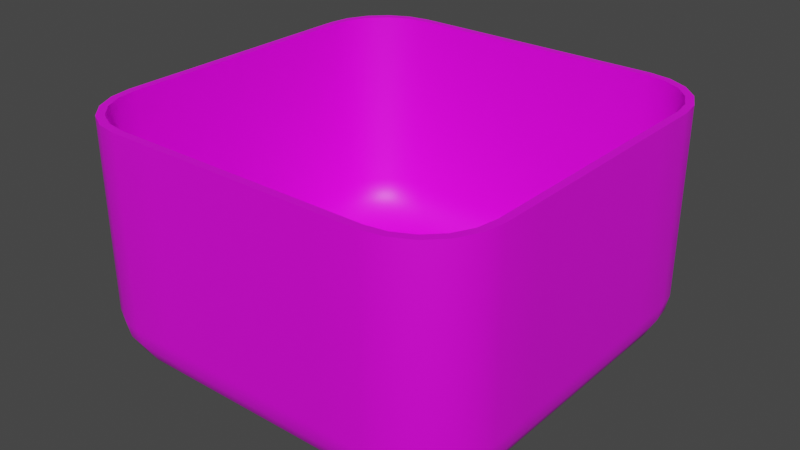 # Source: Environment.blend  (saved by Blender 2.93.20; exported with 4.5.12 LTS)
import bpy
from mathutils import Matrix  # noqa: F401  (used for matrix-valued properties, if any)

bpy.ops.wm.read_factory_settings(use_empty=True)
scene = bpy.context.scene
scene.name = 'Scene'

# ---- collections
col_collection = bpy.data.collections.new('Collection'); scene.collection.children.link(col_collection)

# ---- images (referenced by path relative to the original .blend; pixels are not part of the script)
import os
ASSET_DIR = os.environ.get("B2B_ASSET_DIR", "")  # directory of the original .blend (textures are referenced by path, not embedded)
HERE = os.path.dirname(os.path.abspath(__file__))  # packed textures are extracted next to this script under _unpacked/

def load_image(name, relpath, width, height, colorspace="sRGB"):
    """Load a texture the original file referenced (path relative to the .blend, or extracted next to this script)."""
    p = next((c for c in (os.path.join(HERE, relpath), os.path.join(ASSET_DIR, relpath)) if relpath and os.path.exists(c)), "")
    if p:
        img = bpy.data.images.load(p, check_existing=True)
        img.name = name
    else:  # same state as the original file: an image datablock whose file is absent (Cycles renders it pink)
        img = bpy.data.images.new(name, width, height)
        img.source = "FILE"
        img.filepath = "//" + (relpath or name)
    img.colorspace_settings.name = colorspace
    return img
img_untitled = load_image('Untitled', '', 1024, 1024, 'sRGB')

# ---- materials (node trees are filled in below, after node groups)
mat_material_001 = bpy.data.materials.new('Material.001')
mat_material_001.use_transparent_shadow = False

# ---- node groups
ng_auto_smooth = bpy.data.node_groups.new('Auto Smooth', 'GeometryNodeTree')
_s = ng_auto_smooth.interface.new_socket(name='Geometry', in_out='OUTPUT', socket_type='NodeSocketGeometry')
_s = ng_auto_smooth.interface.new_socket(name='Geometry', in_out='INPUT', socket_type='NodeSocketGeometry')
_s = ng_auto_smooth.interface.new_socket(name='Angle', in_out='INPUT', socket_type='NodeSocketFloat')
_s.subtype = 'ANGLE'
_s.min_value = 0.0
_s.max_value = 3.142
ng_auto_smooth.is_modifier = True
_N = ng_auto_smooth.nodes; _L = ng_auto_smooth.links
n0 = _N.new('NodeGroupOutput'); n0.name = 'Group Output'; n0.location = (480, -100)
n1 = _N.new('NodeGroupInput'); n1.name = 'Group Input'; n1.location = (-420, -300)
n2 = _N.new('NodeGroupInput'); n2.name = 'Group Input.001'; n2.location = (-60, -100)
n3 = _N.new('GeometryNodeSetShadeSmooth'); n3.name = 'Set Shade Smooth'; n3.location = (120, -100)
n3.domain = 'EDGE'
n4 = _N.new('GeometryNodeSetShadeSmooth'); n4.name = 'Set Shade Smooth.001'; n4.location = (300, -100)
n5 = _N.new('GeometryNodeInputMeshEdgeAngle'); n5.name = 'Edge Angle'; n5.location = (-420, -220)
n6 = _N.new('GeometryNodeInputEdgeSmooth'); n6.name = 'Is Edge Smooth'; n6.location = (-60, -160)
n7 = _N.new('GeometryNodeInputShadeSmooth'); n7.name = 'Is Face Smooth'; n7.location = (-240, -340)
n8 = _N.new('FunctionNodeBooleanMath'); n8.name = 'Boolean Math'; n8.location = (-60, -220)
n9 = _N.new('FunctionNodeCompare'); n9.name = 'Compare'; n9.location = (-240, -180)
n9.operation = 'LESS_EQUAL'
_L.new(n5.outputs[0], n9.inputs[0])
_L.new(n4.outputs[0], n0.inputs[0])
_L.new(n1.outputs[1], n9.inputs[1])
_L.new(n9.outputs[0], n8.inputs[0])
_L.new(n7.outputs[0], n8.inputs[1])
_L.new(n2.outputs[0], n3.inputs[0])
_L.new(n6.outputs[0], n3.inputs[1])
_L.new(n3.outputs[0], n4.inputs[0])
_L.new(n8.outputs[0], n3.inputs[2])
n0.is_active_output = True

# ---- material node trees
mat_material_001.use_nodes = True; mat_material_001.node_tree.nodes.clear()
_N = mat_material_001.node_tree.nodes; _L = mat_material_001.node_tree.links
n0 = _N.new('ShaderNodeBsdfPrincipled'); n0.name = 'Principled BSDF'; n0.location = (10, 300)
n0.distribution = 'GGX'
n0.subsurface_method = 'BURLEY'
n0.inputs[3].default_value = 1.45
n0.inputs[27].default_value = (0.0, 0.0, 0.0, 1.0)
n0.inputs[28].default_value = 1.0
n1 = _N.new('ShaderNodeOutputMaterial'); n1.name = 'Material Output'; n1.location = (300, 300)
n2 = _N.new('ShaderNodeTexImage'); n2.name = 'Image Texture'; n2.location = (-280, 280)
n2.image = img_untitled
_L.new(n0.outputs[0], n1.inputs[0])
_L.new(n2.outputs[0], n0.inputs[0])
n1.is_active_output = True

# ---- world
world_world = bpy.data.worlds.new('World'); scene.world = world_world
world_world.use_nodes = True; world_world.node_tree.nodes.clear()
_N = world_world.node_tree.nodes; _L = world_world.node_tree.links
n0 = _N.new('ShaderNodeOutputWorld'); n0.name = 'World Output'; n0.location = (300, 300)
n1 = _N.new('ShaderNodeBackground'); n1.name = 'Background'; n1.location = (10, 300)
n1.inputs[0].default_value = (0.05088, 0.05088, 0.05088, 1.0)
_L.new(n1.outputs[0], n0.inputs[0])
n0.is_active_output = True
world_world.color = (0.05088, 0.05088, 0.05088)
world_world.use_sun_shadow = False
world_world.sun_shadow_jitter_overblur = 0.0

# ---- meshes
me_plane = bpy.data.meshes.new('Plane')
me_plane.from_pydata([(5.199, -3.342, 5.949), (3.342, -5.199, 5.949), (-3.905, -5.108, 5.949), (-4.428, -4.842, 5.949), (-2.073, -3.862, -0.1994), (-3.862, -2.073, -0.1994), (-2.624, -3.773, -0.1995), (-3.122, -3.518, -0.1996), (-3.518, -3.122, -0.1996), (-3.773, -2.624, -0.1995), (-5.199, -3.342, 1.136), (-3.342, -5.199, 1.136), (-4.842, -4.428, 5.949), (-5.107, -3.906, 1.133), (-4.841, -4.427, 1.131), (-4.427, -4.841, 1.131), (-3.906, -5.107, 1.133), (-2.443, -4.263, -0.1343), (-4.263, -2.443, -0.1343), (-2.999, -4.168, -0.1364), (-3.503, -3.905, -0.1379), (-3.905, -3.503, -0.1379), (-4.168, -2.999, -0.1364), (-2.796, -4.637, 0.05539), (-4.637, -2.796, 0.05539), (-3.354, -4.537, 0.04816), (-3.863, -4.269, 0.04344), (-4.269, -3.863, 0.04344), (-4.537, -3.354, 0.04816), (-3.087, -4.937, 0.3525), (-4.937, -3.087, 0.3525), (-3.646, -4.837, 0.3411), (-4.159, -4.568, 0.3335), (-4.568, -4.159, 0.3335), (-4.837, -3.646, 0.3411), (-3.277, -5.132, 0.7306), (-5.132, -3.277, 0.7306), (-3.839, -5.037, 0.7212), (-4.358, -4.77, 0.7148), (-4.77, -4.358, 0.7148), (-5.037, -3.839, 0.7212), (3.862, -2.073, -0.1994), (2.073, -3.862, -0.1994), (3.773, -2.624, -0.1995), (3.518, -3.122, -0.1996), (3.122, -3.518, -0.1996), (2.624, -3.773, -0.1995), (3.342, -5.199, 1.136), (5.199, -3.342, 1.136), (-5.108, -3.905, 5.949), (3.906, -5.107, 1.133), (4.427, -4.841, 1.131), (4.841, -4.427, 1.131), (5.107, -3.906, 1.133), (4.263, -2.443, -0.1343), (2.443, -4.263, -0.1343), (4.168, -2.999, -0.1364), (3.905, -3.503, -0.1379), (3.503, -3.905, -0.1379), (2.999, -4.168, -0.1364), (4.637, -2.796, 0.05539), (2.796, -4.637, 0.05539), (4.537, -3.354, 0.04816), (4.269, -3.863, 0.04344), (3.863, -4.269, 0.04344), (3.354, -4.537, 0.04816), (4.937, -3.087, 0.3525), (3.087, -4.937, 0.3525), (4.837, -3.646, 0.3411), (4.568, -4.159, 0.3335), (4.159, -4.568, 0.3335), (3.646, -4.837, 0.3411), (5.132, -3.277, 0.7306), (3.277, -5.132, 0.7306), (5.037, -3.839, 0.7212), (4.77, -4.358, 0.7148), (4.358, -4.77, 0.7148), (3.839, -5.037, 0.7212), (-3.342, 5.199, 1.136), (-5.199, 3.342, 1.136), (-3.342, -5.199, 5.949), (-3.906, 5.107, 1.133), (-4.427, 4.841, 1.131), (-4.841, 4.427, 1.131), (-5.107, 3.906, 1.133), (-3.862, 2.073, -0.1994), (-2.073, 3.862, -0.1994), (-3.773, 2.624, -0.1995), (-3.518, 3.122, -0.1996), (-3.122, 3.518, -0.1996), (-2.624, 3.773, -0.1995), (-5.132, 3.277, 0.7306), (-3.277, 5.132, 0.7306), (-5.037, 3.839, 0.7212), (-4.77, 4.358, 0.7148), (-4.358, 4.77, 0.7148), (-3.839, 5.037, 0.7212), (-4.937, 3.087, 0.3525), (-3.087, 4.937, 0.3525), (-4.837, 3.646, 0.3411), (-4.568, 4.159, 0.3335), (-4.159, 4.568, 0.3335), (-3.646, 4.837, 0.3411), (-4.637, 2.796, 0.05539), (-2.796, 4.637, 0.05539), (-4.537, 3.354, 0.04816), (-4.269, 3.863, 0.04344), (-3.863, 4.269, 0.04344), (-3.354, 4.537, 0.04816), (-4.263, 2.443, -0.1343), (-2.443, 4.263, -0.1343), (-4.168, 2.999, -0.1364), (-3.905, 3.503, -0.1379), (-3.503, 3.905, -0.1379), (-2.999, 4.168, -0.1364), (2.073, 3.862, -0.1994), (3.862, 2.073, -0.1994), (2.624, 3.773, -0.1995), (3.122, 3.518, -0.1996), (3.518, 3.122, -0.1996), (3.773, 2.624, -0.1995), (5.199, 3.342, 1.136), (3.342, 5.199, 1.136), (-5.199, -3.342, 5.949), (5.107, 3.906, 1.133), (4.841, 4.427, 1.131), (4.427, 4.841, 1.131), (3.906, 5.107, 1.133), (2.443, 4.263, -0.1343), (4.263, 2.443, -0.1343), (2.999, 4.168, -0.1364), (3.503, 3.905, -0.1379), (3.905, 3.503, -0.1379), (4.168, 2.999, -0.1364), (2.796, 4.637, 0.05539), (4.637, 2.796, 0.05539), (3.354, 4.537, 0.04816), (3.863, 4.269, 0.04344), (4.269, 3.863, 0.04344), (4.537, 3.354, 0.04816), (3.087, 4.937, 0.3525), (4.937, 3.087, 0.3525), (3.646, 4.837, 0.3411), (4.159, 4.568, 0.3335), (4.568, 4.159, 0.3335), (4.837, 3.646, 0.3411), (3.277, 5.132, 0.7306), (5.132, 3.277, 0.7306), (3.839, 5.037, 0.7212), (4.358, 4.77, 0.7148), (4.77, 4.358, 0.7148), (5.037, 3.839, 0.7212), (3.905, -5.108, 5.949), (4.428, -4.842, 5.949), (4.842, -4.428, 5.949), (5.108, -3.905, 5.949), (-3.342, 5.199, 5.949), (-5.199, 3.342, 5.949), (-3.905, 5.108, 5.949), (-4.428, 4.842, 5.949), (-4.842, 4.428, 5.949), (-5.108, 3.905, 5.949), (5.199, 3.342, 5.949), (3.342, 5.199, 5.949), (5.108, 3.905, 5.949), (4.842, 4.428, 5.949), (4.428, 4.842, 5.949), (3.905, 5.108, 5.949), (5.0, -3.326, 5.949), (3.326, -5.0, 5.949), (-3.843, -4.918, 5.949), (-4.31, -4.68, 5.949), (-2.072, -3.846, 0.0), (-3.846, -2.072, 0.0), (-2.621, -3.76, -2.328e-09), (-3.115, -3.508, 0.0), (-3.508, -3.115, 0.0), (-3.76, -2.621, -2.328e-09), (-5.0, -3.326, 1.154), (-3.326, -5.0, 1.154), (-4.68, -4.31, 5.949), (-4.918, -3.843, 1.154), (-4.68, -4.31, 1.154), (-4.31, -4.68, 1.154), (-3.843, -4.918, 1.154), (-2.439, -4.203, 0.05646), (-4.203, -2.439, 0.05646), (-2.984, -4.117, 0.05646), (-3.476, -3.866, 0.05646), (-3.866, -3.476, 0.05646), (-4.117, -2.984, 0.05646), (-2.788, -4.524, 0.2203), (-4.524, -2.788, 0.2203), (-3.325, -4.44, 0.2203), (-3.809, -4.193, 0.2203), (-4.193, -3.809, 0.2203), (-4.44, -3.325, 0.2203), (-3.075, -4.78, 0.4755), (-4.78, -3.075, 0.4755), (-3.601, -4.696, 0.4755), (-4.077, -4.454, 0.4755), (-4.454, -4.077, 0.4755), (-4.696, -3.601, 0.4755), (-3.261, -4.944, 0.7971), (-4.944, -3.261, 0.7971), (-3.781, -4.861, 0.7971), (-4.25, -4.622, 0.7971), (-4.622, -4.25, 0.7971), (-4.861, -3.781, 0.7971), (3.846, -2.072, 0.0), (2.072, -3.846, 0.0), (3.76, -2.621, -2.328e-09), (3.508, -3.115, 0.0), (3.115, -3.508, 0.0), (2.621, -3.76, -2.328e-09), (3.326, -5.0, 1.154), (5.0, -3.326, 1.154), (-4.918, -3.843, 5.949), (3.843, -4.918, 1.154), (4.31, -4.68, 1.154), (4.68, -4.31, 1.154), (4.918, -3.843, 1.154), (4.203, -2.439, 0.05646), (2.439, -4.203, 0.05646), (4.117, -2.984, 0.05646), (3.866, -3.476, 0.05646), (3.476, -3.866, 0.05646), (2.984, -4.117, 0.05646), (4.524, -2.788, 0.2203), (2.788, -4.524, 0.2203), (4.44, -3.325, 0.2203), (4.193, -3.809, 0.2203), (3.809, -4.193, 0.2203), (3.325, -4.44, 0.2203), (4.78, -3.075, 0.4755), (3.075, -4.78, 0.4755), (4.696, -3.601, 0.4755), (4.454, -4.077, 0.4755), (4.077, -4.454, 0.4755), (3.601, -4.696, 0.4755), (4.944, -3.261, 0.7971), (3.261, -4.944, 0.7971), (4.861, -3.781, 0.7971), (4.622, -4.25, 0.7971), (4.25, -4.622, 0.7971), (3.781, -4.861, 0.7971), (-3.326, 5.0, 1.154), (-5.0, 3.326, 1.154), (-3.326, -5.0, 5.949), (-3.843, 4.918, 1.154), (-4.31, 4.68, 1.154), (-4.68, 4.31, 1.154), (-4.918, 3.843, 1.154), (-3.846, 2.072, 0.0), (-2.072, 3.846, 0.0), (-3.76, 2.621, 2.328e-09), (-3.508, 3.115, 0.0), (-3.115, 3.508, 0.0), (-2.621, 3.76, 2.328e-09), (-4.944, 3.261, 0.7971), (-3.261, 4.944, 0.7971), (-4.861, 3.781, 0.7971), (-4.622, 4.25, 0.7971), (-4.25, 4.622, 0.7971), (-3.781, 4.861, 0.7971), (-4.78, 3.075, 0.4755), (-3.075, 4.78, 0.4755), (-4.696, 3.601, 0.4755), (-4.454, 4.077, 0.4755), (-4.077, 4.454, 0.4755), (-3.601, 4.696, 0.4755), (-4.524, 2.788, 0.2203), (-2.788, 4.524, 0.2203), (-4.44, 3.325, 0.2203), (-4.193, 3.809, 0.2203), (-3.809, 4.193, 0.2203), (-3.325, 4.44, 0.2203), (-4.203, 2.439, 0.05646), (-2.439, 4.203, 0.05646), (-4.117, 2.984, 0.05646), (-3.866, 3.476, 0.05646), (-3.476, 3.866, 0.05646), (-2.984, 4.117, 0.05646), (2.072, 3.846, 0.0), (3.846, 2.072, 0.0), (2.621, 3.76, -2.328e-09), (3.115, 3.508, 0.0), (3.508, 3.115, 0.0), (3.76, 2.621, -2.328e-09), (5.0, 3.326, 1.154), (3.326, 5.0, 1.154), (-5.0, -3.326, 5.949), (4.918, 3.843, 1.154), (4.68, 4.31, 1.154), (4.31, 4.68, 1.154), (3.843, 4.918, 1.154), (2.439, 4.203, 0.05646), (4.203, 2.439, 0.05646), (2.984, 4.117, 0.05646), (3.476, 3.866, 0.05646), (3.866, 3.476, 0.05646), (4.117, 2.984, 0.05646), (2.788, 4.524, 0.2203), (4.524, 2.788, 0.2203), (3.325, 4.44, 0.2203), (3.809, 4.193, 0.2203), (4.193, 3.809, 0.2203), (4.44, 3.325, 0.2203), (3.075, 4.78, 0.4755), (4.78, 3.075, 0.4755), (3.601, 4.696, 0.4755), (4.077, 4.454, 0.4755), (4.454, 4.077, 0.4755), (4.696, 3.601, 0.4755), (3.261, 4.944, 0.7971), (4.944, 3.261, 0.7971), (3.781, 4.861, 0.7971), (4.25, 4.622, 0.7971), (4.622, 4.25, 0.7971), (4.861, 3.781, 0.7971), (3.843, -4.918, 5.949), (4.31, -4.68, 5.949), (4.68, -4.31, 5.949), (4.918, -3.843, 5.949), (-3.326, 5.0, 5.949), (-5.0, 3.326, 5.949), (-3.843, 4.918, 5.949), (-4.31, 4.68, 5.949), (-4.68, 4.31, 5.949), (-4.918, 3.843, 5.949), (5.0, 3.326, 5.949), (3.326, 5.0, 5.949), (4.918, 3.843, 5.949), (4.68, 4.31, 5.949), (4.31, 4.68, 5.949), (3.843, 4.918, 5.949), (2.228, -5.199, 5.949), (1.114, -5.199, 5.949), (-1.192e-07, -5.199, 5.949), (-1.114, -5.199, 5.949), (-2.228, -5.199, 5.949), (-1.382, -3.862, -0.1994), (-0.691, -3.862, -0.1994), (-4.768e-07, -3.862, -0.1994), (0.691, -3.862, -0.1994), (1.382, -3.862, -0.1994), (1.629, -4.263, -0.1343), (0.8143, -4.263, -0.1343), (0.0, -4.263, -0.1343), (-0.8143, -4.263, -0.1343), (-1.629, -4.263, -0.1343), (-2.185, -5.132, 0.7306), (-1.092, -5.132, 0.7306), (0.0, -5.132, 0.7306), (1.092, -5.132, 0.7306), (2.185, -5.132, 0.7306), (2.228, -5.199, 1.136), (1.114, -5.199, 1.136), (0.0, -5.199, 1.136), (-1.114, -5.199, 1.136), (-2.228, -5.199, 1.136), (1.864, -4.637, 0.05539), (0.932, -4.637, 0.05539), (-1.788e-07, -4.637, 0.05539), (-0.932, -4.637, 0.05539), (-1.864, -4.637, 0.05539), (2.058, -4.937, 0.3525), (1.029, -4.937, 0.3525), (-2.384e-07, -4.937, 0.3525), (-1.029, -4.937, 0.3525), (-2.058, -4.937, 0.3525), (2.217, -5.0, 5.949), (1.109, -5.0, 5.949), (0.0, -5.0, 5.949), (-1.109, -5.0, 5.949), (-2.217, -5.0, 5.949), (-1.382, -3.846, 0.0), (-0.6908, -3.846, 0.0), (-5.364e-07, -3.846, 0.0), (0.6908, -3.846, 0.0), (1.382, -3.846, 0.0), (1.626, -4.203, 0.05646), (0.8131, -4.203, 0.05646), (5.96e-08, -4.203, 0.05646), (-0.8131, -4.203, 0.05646), (-1.626, -4.203, 0.05646), (-2.174, -4.944, 0.7971), (-1.087, -4.944, 0.7971), (1.192e-07, -4.944, 0.7971), (1.087, -4.944, 0.7971), (2.174, -4.944, 0.7971), (2.217, -5.0, 1.154), (1.109, -5.0, 1.154), (0.0, -5.0, 1.154), (-1.109, -5.0, 1.154), (-2.217, -5.0, 1.154), (1.859, -4.524, 0.2203), (0.9293, -4.524, 0.2203), (-1.788e-07, -4.524, 0.2203), (-0.9293, -4.524, 0.2203), (-1.859, -4.524, 0.2203), (2.05, -4.78, 0.4755), (1.025, -4.78, 0.4755), (-3.576e-07, -4.78, 0.4755), (-1.025, -4.78, 0.4755), (-2.05, -4.78, 0.4755), (5.199, 2.228, 5.949), (5.199, 1.114, 5.949), (5.199, -1.192e-07, 5.949), (5.199, -1.114, 5.949), (5.199, -2.228, 5.949), (3.862, 1.382, -0.1994), (3.862, 0.691, -0.1994), (3.862, -4.768e-07, -0.1994), (3.862, -0.691, -0.1994), (3.862, -1.382, -0.1994), (4.263, 1.629, -0.1343), (4.263, 0.8143, -0.1343), (4.263, 0.0, -0.1343), (4.263, -0.8143, -0.1343), (4.263, -1.629, -0.1343), (5.132, -2.185, 0.7306), (5.132, -1.092, 0.7306), (5.132, 0.0, 0.7306), (5.132, 1.092, 0.7306), (5.132, 2.185, 0.7306), (5.199, 2.228, 1.136), (5.199, 1.114, 1.136), (5.199, 0.0, 1.136), (5.199, -1.114, 1.136), (5.199, -2.228, 1.136), (4.637, 1.864, 0.05539), (4.637, 0.932, 0.05539), (4.637, -1.788e-07, 0.05539), (4.637, -0.932, 0.05539), (4.637, -1.864, 0.05539), (4.937, 2.058, 0.3525), (4.937, 1.029, 0.3525), (4.937, -2.384e-07, 0.3525), (4.937, -1.029, 0.3525), (4.937, -2.058, 0.3525), (5.0, 2.217, 5.949), (5.0, 1.109, 5.949), (5.0, 0.0, 5.949), (5.0, -1.109, 5.949), (5.0, -2.217, 5.949), (3.846, 1.382, 0.0), (3.846, 0.6908, 0.0), (3.846, -6.557e-07, 0.0), (3.846, -0.6908, 0.0), (3.846, -1.382, 0.0), (4.203, 1.626, 0.05646), (4.203, 0.8131, 0.05646), (4.203, 5.96e-08, 0.05646), (4.203, -0.8131, 0.05646), (4.203, -1.626, 0.05646), (4.944, -2.174, 0.7971), (4.944, -1.087, 0.7971), (4.944, 1.192e-07, 0.7971), (4.944, 1.087, 0.7971), (4.944, 2.174, 0.7971), (5.0, 2.217, 1.154), (5.0, 1.109, 1.154), (5.0, 0.0, 1.154), (5.0, -1.109, 1.154), (5.0, -2.217, 1.154), (4.524, 1.859, 0.2203), (4.524, 0.9293, 0.2203), (4.524, -1.788e-07, 0.2203), (4.524, -0.9293, 0.2203), (4.524, -1.859, 0.2203), (4.78, 2.05, 0.4755), (4.78, 1.025, 0.4755), (4.78, -3.576e-07, 0.4755), (4.78, -1.025, 0.4755), (4.78, -2.05, 0.4755), (-2.228, 5.199, 5.949), (-1.114, 5.199, 5.949), (1.192e-07, 5.199, 5.949), (1.114, 5.199, 5.949), (2.228, 5.199, 5.949), (-1.382, 3.862, -0.1994), (-0.691, 3.862, -0.1994), (4.768e-07, 3.862, -0.1994), (0.691, 3.862, -0.1994), (1.382, 3.862, -0.1994), (2.185, 5.132, 0.7306), (1.092, 5.132, 0.7306), (0.0, 5.132, 0.7306), (-1.092, 5.132, 0.7306), (-2.185, 5.132, 0.7306), (-2.228, 5.199, 1.136), (-1.114, 5.199, 1.136), (0.0, 5.199, 1.136), (1.114, 5.199, 1.136), (2.228, 5.199, 1.136), (-1.629, 4.263, -0.1343), (-0.8143, 4.263, -0.1343), (0.0, 4.263, -0.1343), (0.8143, 4.263, -0.1343), (1.629, 4.263, -0.1343), (2.058, 4.937, 0.3525), (1.029, 4.937, 0.3525), (2.384e-07, 4.937, 0.3525), (-1.029, 4.937, 0.3525), (-2.058, 4.937, 0.3525), (1.864, 4.637, 0.05539), (0.932, 4.637, 0.05539), (5.96e-08, 4.637, 0.05539), (-0.932, 4.637, 0.05539), (-1.864, 4.637, 0.05539), (-2.217, 5.0, 5.949), (-1.109, 5.0, 5.949), (0.0, 5.0, 5.949), (1.109, 5.0, 5.949), (2.217, 5.0, 5.949), (-1.382, 3.846, 0.0), (-0.6908, 3.846, 0.0), (6.557e-07, 3.846, 0.0), (0.6908, 3.846, 0.0), (1.382, 3.846, 0.0), (2.174, 4.944, 0.7971), (1.087, 4.944, 0.7971), (-1.192e-07, 4.944, 0.7971), (-1.087, 4.944, 0.7971), (-2.174, 4.944, 0.7971), (-2.217, 5.0, 1.154), (-1.109, 5.0, 1.154), (0.0, 5.0, 1.154), (1.109, 5.0, 1.154), (2.217, 5.0, 1.154), (-1.626, 4.203, 0.05646), (-0.8131, 4.203, 0.05646), (-5.96e-08, 4.203, 0.05646), (0.8131, 4.203, 0.05646), (1.626, 4.203, 0.05646), (2.05, 4.78, 0.4755), (1.025, 4.78, 0.4755), (3.576e-07, 4.78, 0.4755), (-1.025, 4.78, 0.4755), (-2.05, 4.78, 0.4755), (1.859, 4.524, 0.2203), (0.9293, 4.524, 0.2203), (5.96e-08, 4.524, 0.2203), (-0.9293, 4.524, 0.2203), (-1.859, 4.524, 0.2203), (-5.199, -2.228, 5.949), (-5.199, -1.114, 5.949), (-5.199, 1.192e-07, 5.949), (-5.199, 1.114, 5.949), (-5.199, 2.228, 5.949), (-3.862, 1.382, -0.1994), (-3.862, 0.691, -0.1994), (-3.862, 4.768e-07, -0.1994), (-3.862, -0.691, -0.1994), (-3.862, -1.382, -0.1994), (-4.263, -1.629, -0.1343), (-4.263, -0.8143, -0.1343), (-4.263, 0.0, -0.1343), (-4.263, 0.8143, -0.1343), (-4.263, 1.629, -0.1343), (-5.132, 2.185, 0.7306), (-5.132, 1.092, 0.7306), (-5.132, 0.0, 0.7306), (-5.132, -1.092, 0.7306), (-5.132, -2.185, 0.7306), (-5.199, -2.228, 1.136), (-5.199, -1.114, 1.136), (-5.199, 0.0, 1.136), (-5.199, 1.114, 1.136), (-5.199, 2.228, 1.136), (-4.637, -1.864, 0.05539), (-4.637, -0.932, 0.05539), (-4.637, 1.788e-07, 0.05539), (-4.637, 0.932, 0.05539), (-4.637, 1.864, 0.05539), (-4.937, -2.058, 0.3525), (-4.937, -1.029, 0.3525), (-4.937, 2.384e-07, 0.3525), (-4.937, 1.029, 0.3525), (-4.937, 2.058, 0.3525), (-5.0, -2.217, 5.949), (-5.0, -1.109, 5.949), (-5.0, 0.0, 5.949), (-5.0, 1.109, 5.949), (-5.0, 2.217, 5.949), (-3.846, 1.382, 0.0), (-3.846, 0.6908, 0.0), (-3.846, 5.364e-07, 0.0), (-3.846, -0.6908, 0.0), (-3.846, -1.382, 0.0), (-4.203, -1.626, 0.05646), (-4.203, -0.8131, 0.05646), (-4.203, -5.96e-08, 0.05646), (-4.203, 0.8131, 0.05646), (-4.203, 1.626, 0.05646), (-4.944, 2.174, 0.7971), (-4.944, 1.087, 0.7971), (-4.944, -1.192e-07, 0.7971), (-4.944, -1.087, 0.7971), (-4.944, -2.174, 0.7971), (-5.0, -2.217, 1.154), (-5.0, -1.109, 1.154), (-5.0, 0.0, 1.154), (-5.0, 1.109, 1.154), (-5.0, 2.217, 1.154), (-4.524, -1.859, 0.2203), (-4.524, -0.9293, 0.2203), (-4.524, 1.788e-07, 0.2203), (-4.524, 0.9293, 0.2203), (-4.524, 1.859, 0.2203), (-4.78, -2.05, 0.4755), (-4.78, -1.025, 0.4755), (-4.78, 3.576e-07, 0.4755), (-4.78, 1.025, 0.4755), (-4.78, 2.05, 0.4755), (-2.463, 3.596, -1.767e-09), (-1.642, 3.596, -1.089e-09), (-0.8211, 3.596, -4.116e-10), (7.025e-07, 3.596, 2.658e-10), (0.8211, 3.596, 9.433e-10), (1.642, 3.596, 1.621e-09), (2.463, 3.596, 2.298e-09), (-2.774, 3.198, -1.514e-09), (-1.849, 3.198, -8.096e-10), (-0.9246, 3.198, -1.055e-10), (4.491e-07, 3.198, 5.986e-10), (0.9246, 3.198, 1.303e-09), (1.849, 3.198, 2.007e-09), (2.774, 3.198, 2.711e-09), (-2.973, 2.692, 7.282e-10), (-1.982, 2.692, 8.062e-10), (-0.991, 2.692, 8.843e-10), (3.878e-07, 2.692, 9.624e-10), (0.991, 2.692, 1.041e-09), (1.982, 2.692, 1.119e-09), (2.973, 2.692, 1.197e-09), (-3.042, 2.127, -6.175e-10), (-2.028, 2.127, 2.597e-11), (-1.014, 2.127, 6.694e-10), (2.573e-07, 2.127, 1.313e-09), (1.014, 2.127, 1.956e-09), (2.028, 2.127, 2.6e-09), (3.042, 2.127, 3.243e-09), (-3.042, 1.418, -9.623e-11), (-2.028, 1.418, 4.829e-10), (-1.014, 1.418, 1.062e-09), (2.299e-07, 1.418, 1.641e-09), (1.014, 1.418, 2.22e-09), (2.028, 1.418, 2.799e-09), (3.042, 1.418, 3.378e-09), (-3.042, 0.709, 4.25e-10), (-2.028, 0.709, 9.398e-10), (-1.014, 0.709, 1.455e-09), (2.044e-07, 0.709, 1.969e-09), (1.014, 0.709, 2.484e-09), (2.028, 0.709, 2.999e-09), (3.042, 0.709, 3.514e-09), (-3.042, 4.098e-07, 9.463e-10), (-2.028, 2.384e-07, 1.397e-09), (-1.014, 9.686e-08, 1.847e-09), (1.788e-07, -6.706e-08, 2.298e-09), (1.014, -2.31e-07, 2.748e-09), (2.028, -3.725e-07, 3.198e-09), (3.042, -5.513e-07, 3.649e-09), (-3.042, -0.709, 1.468e-09), (-2.028, -0.709, 1.854e-09), (-1.014, -0.709, 2.24e-09), (1.533e-07, -0.709, 2.626e-09), (1.014, -0.709, 3.012e-09), (2.028, -0.709, 3.398e-09), (3.042, -0.709, 3.784e-09), (-3.042, -1.418, 1.989e-09), (-2.028, -1.418, 2.311e-09), (-1.014, -1.418, 2.632e-09), (1.277e-07, -1.418, 2.954e-09), (1.014, -1.418, 3.276e-09), (2.028, -1.418, 3.597e-09), (3.042, -1.418, 3.919e-09), (-3.042, -2.127, 2.394e-09), (-2.028, -2.127, 2.651e-09), (-1.014, -2.127, 2.909e-09), (1.003e-07, -2.127, 3.166e-09), (1.014, -2.127, 3.424e-09), (2.028, -2.127, 3.681e-09), (3.042, -2.127, 3.938e-09), (-2.973, -2.692, 6.51e-10), (-1.982, -2.692, 8.397e-10), (-0.991, -2.692, 1.028e-09), (8.905e-08, -2.692, 1.217e-09), (0.991, -2.692, 1.406e-09), (1.982, -2.692, 1.594e-09), (2.973, -2.692, 1.783e-09), (-2.774, -3.198, 3.435e-09), (-1.849, -3.198, 3.552e-09), (-0.9246, -3.198, 3.67e-09), (-9.427e-08, -3.198, 3.787e-09), (0.9246, -3.198, 3.904e-09), (1.849, -3.198, 4.022e-09), (2.774, -3.198, 4.139e-09), (-2.463, -3.596, 2.891e-09), (-1.642, -3.596, 2.943e-09), (-0.8211, -3.596, 2.995e-09), (-2.324e-07, -3.596, 3.047e-09), (0.8211, -3.596, 3.099e-09), (1.642, -3.596, 3.151e-09), (2.463, -3.596, 3.203e-09)], [], [(16, 11, 80, 2), (416, 129, 135, 431), (481, 86, 110, 496), (355, 73, 47, 356), (345, 42, 55, 346), (346, 55, 61, 361), (361, 61, 67, 366), (366, 67, 73, 355), (84, 79, 157, 161), (4, 6, 7, 8, 9, 5, 555, 554, 553, 552, 551, 85, 87, 88, 89, 90, 86, 481, 482, 483, 484, 485, 115, 117, 118, 119, 120, 116, 411, 412, 413, 414, 415, 41, 43, 44, 45, 46, 42, 345, 344, 343, 342, 341), (571, 24, 30, 576), (576, 30, 36, 565), (411, 116, 129, 416), (565, 36, 10, 566), (425, 147, 121, 426), (431, 135, 141, 436), (436, 141, 147, 425), (490, 92, 78, 491), (47, 50, 152, 1), (505, 98, 92, 490), (496, 110, 104, 510), (510, 104, 98, 505), (356, 47, 1, 336), (556, 18, 24, 571), (121, 124, 164, 162), (15, 16, 2, 3), (83, 84, 161, 160), (14, 15, 3, 12), (82, 83, 160, 159), (13, 14, 12, 49), (81, 82, 159, 158), (426, 121, 162, 406), (53, 48, 0, 155), (10, 13, 49, 123), (127, 122, 163, 167), (78, 81, 158, 156), (52, 53, 155, 154), (126, 127, 167, 166), (491, 78, 156, 476), (51, 52, 154, 153), (566, 10, 123, 546), (124, 125, 165, 164), (125, 126, 166, 165), (50, 51, 153, 152), (110, 86, 90, 114), (114, 90, 89, 113), (113, 89, 88, 112), (112, 88, 87, 111), (111, 87, 85, 109), (4, 17, 19, 6), (6, 19, 20, 7), (7, 20, 21, 8), (8, 21, 22, 9), (9, 22, 18, 5), (104, 110, 114, 108), (108, 114, 113, 107), (107, 113, 112, 106), (106, 112, 111, 105), (105, 111, 109, 103), (17, 23, 25, 19), (19, 25, 26, 20), (20, 26, 27, 21), (21, 27, 28, 22), (22, 28, 24, 18), (98, 104, 108, 102), (102, 108, 107, 101), (101, 107, 106, 100), (100, 106, 105, 99), (99, 105, 103, 97), (23, 29, 31, 25), (25, 31, 32, 26), (26, 32, 33, 27), (27, 33, 34, 28), (28, 34, 30, 24), (92, 98, 102, 96), (96, 102, 101, 95), (95, 101, 100, 94), (94, 100, 99, 93), (93, 99, 97, 91), (29, 35, 37, 31), (31, 37, 38, 32), (32, 38, 39, 33), (33, 39, 40, 34), (34, 40, 36, 30), (78, 92, 96, 81), (81, 96, 95, 82), (82, 95, 94, 83), (83, 94, 93, 84), (84, 93, 91, 79), (35, 11, 16, 37), (37, 16, 15, 38), (38, 15, 14, 39), (39, 14, 13, 40), (40, 13, 10, 36), (41, 54, 56, 43), (43, 56, 57, 44), (44, 57, 58, 45), (45, 58, 59, 46), (46, 59, 55, 42), (54, 60, 62, 56), (56, 62, 63, 57), (57, 63, 64, 58), (58, 64, 65, 59), (59, 65, 61, 55), (60, 66, 68, 62), (62, 68, 69, 63), (63, 69, 70, 64), (64, 70, 71, 65), (65, 71, 67, 61), (66, 72, 74, 68), (68, 74, 75, 69), (69, 75, 76, 70), (70, 76, 77, 71), (71, 77, 73, 67), (72, 48, 53, 74), (74, 53, 52, 75), (75, 52, 51, 76), (76, 51, 50, 77), (77, 50, 47, 73), (115, 128, 130, 117), (117, 130, 131, 118), (118, 131, 132, 119), (119, 132, 133, 120), (120, 133, 129, 116), (128, 134, 136, 130), (130, 136, 137, 131), (131, 137, 138, 132), (132, 138, 139, 133), (133, 139, 135, 129), (134, 140, 142, 136), (136, 142, 143, 137), (137, 143, 144, 138), (138, 144, 145, 139), (139, 145, 141, 135), (140, 146, 148, 142), (142, 148, 149, 143), (143, 149, 150, 144), (144, 150, 151, 145), (145, 151, 147, 141), (146, 122, 127, 148), (148, 127, 126, 149), (149, 126, 125, 150), (150, 125, 124, 151), (151, 124, 121, 147), (555, 5, 18, 556), (184, 170, 248, 179), (451, 466, 303, 297), (516, 531, 278, 254), (390, 391, 215, 241), (380, 381, 223, 210), (381, 396, 229, 223), (396, 401, 235, 229), (401, 390, 241, 235), (252, 329, 325, 247), (606, 611, 198, 192), (611, 600, 204, 198), (446, 451, 297, 284), (600, 601, 178, 204), (460, 461, 289, 315), (466, 471, 309, 303), (471, 460, 315, 309), (525, 526, 246, 260), (215, 169, 320, 218), (540, 525, 260, 266), (531, 545, 272, 278), (545, 540, 266, 272), (391, 371, 169, 215), (591, 606, 192, 186), (289, 330, 332, 292), (183, 171, 170, 184), (251, 328, 329, 252), (182, 180, 171, 183), (250, 327, 328, 251), (181, 217, 180, 182), (249, 326, 327, 250), (461, 441, 330, 289), (221, 323, 168, 216), (178, 291, 217, 181), (295, 335, 331, 290), (246, 324, 326, 249), (220, 322, 323, 221), (294, 334, 335, 295), (526, 511, 324, 246), (219, 321, 322, 220), (601, 581, 291, 178), (292, 332, 333, 293), (293, 333, 334, 294), (218, 320, 321, 219), (278, 282, 258, 254), (282, 281, 257, 258), (281, 280, 256, 257), (280, 279, 255, 256), (279, 277, 253, 255), (172, 174, 187, 185), (174, 175, 188, 187), (175, 176, 189, 188), (176, 177, 190, 189), (177, 173, 186, 190), (272, 276, 282, 278), (276, 275, 281, 282), (275, 274, 280, 281), (274, 273, 279, 280), (273, 271, 277, 279), (185, 187, 193, 191), (187, 188, 194, 193), (188, 189, 195, 194), (189, 190, 196, 195), (190, 186, 192, 196), (266, 270, 276, 272), (270, 269, 275, 276), (269, 268, 274, 275), (268, 267, 273, 274), (267, 265, 271, 273), (191, 193, 199, 197), (193, 194, 200, 199), (194, 195, 201, 200), (195, 196, 202, 201), (196, 192, 198, 202), (260, 264, 270, 266), (264, 263, 269, 270), (263, 262, 268, 269), (262, 261, 267, 268), (261, 259, 265, 267), (197, 199, 205, 203), (199, 200, 206, 205), (200, 201, 207, 206), (201, 202, 208, 207), (202, 198, 204, 208), (246, 249, 264, 260), (249, 250, 263, 264), (250, 251, 262, 263), (251, 252, 261, 262), (252, 247, 259, 261), (203, 205, 184, 179), (205, 206, 183, 184), (206, 207, 182, 183), (207, 208, 181, 182), (208, 204, 178, 181), (209, 211, 224, 222), (211, 212, 225, 224), (212, 213, 226, 225), (213, 214, 227, 226), (214, 210, 223, 227), (222, 224, 230, 228), (224, 225, 231, 230), (225, 226, 232, 231), (226, 227, 233, 232), (227, 223, 229, 233), (228, 230, 236, 234), (230, 231, 237, 236), (231, 232, 238, 237), (232, 233, 239, 238), (233, 229, 235, 239), (234, 236, 242, 240), (236, 237, 243, 242), (237, 238, 244, 243), (238, 239, 245, 244), (239, 235, 241, 245), (240, 242, 221, 216), (242, 243, 220, 221), (243, 244, 219, 220), (244, 245, 218, 219), (245, 241, 215, 218), (283, 285, 298, 296), (285, 286, 299, 298), (286, 287, 300, 299), (287, 288, 301, 300), (288, 284, 297, 301), (296, 298, 304, 302), (298, 299, 305, 304), (299, 300, 306, 305), (300, 301, 307, 306), (301, 297, 303, 307), (302, 304, 310, 308), (304, 305, 311, 310), (305, 306, 312, 311), (306, 307, 313, 312), (307, 303, 309, 313), (308, 310, 316, 314), (310, 311, 317, 316), (311, 312, 318, 317), (312, 313, 319, 318), (313, 309, 315, 319), (314, 316, 295, 290), (316, 317, 294, 295), (317, 318, 293, 294), (318, 319, 292, 293), (319, 315, 289, 292), (590, 591, 186, 173), (476, 156, 324, 511), (406, 162, 330, 441), (546, 123, 291, 581), (336, 1, 169, 371), (167, 163, 331, 335), (166, 167, 335, 334), (165, 166, 334, 333), (164, 165, 333, 332), (162, 164, 332, 330), (161, 157, 325, 329), (160, 161, 329, 328), (159, 160, 328, 327), (158, 159, 327, 326), (156, 158, 326, 324), (155, 0, 168, 323), (154, 155, 323, 322), (153, 154, 322, 321), (152, 153, 321, 320), (1, 152, 320, 169), (2, 80, 248, 170), (3, 2, 170, 171), (49, 12, 180, 217), (123, 49, 217, 291), (12, 3, 171, 180), (80, 340, 375, 248), (340, 339, 374, 375), (339, 338, 373, 374), (338, 337, 372, 373), (337, 336, 371, 372), (179, 248, 375, 395), (395, 375, 374, 394), (394, 374, 373, 393), (393, 373, 372, 392), (392, 372, 371, 391), (197, 203, 386, 405), (405, 386, 387, 404), (404, 387, 388, 403), (403, 388, 389, 402), (402, 389, 390, 401), (191, 197, 405, 400), (400, 405, 404, 399), (399, 404, 403, 398), (398, 403, 402, 397), (397, 402, 401, 396), (185, 191, 400, 385), (385, 400, 399, 384), (384, 399, 398, 383), (383, 398, 397, 382), (382, 397, 396, 381), (172, 185, 385, 376), (376, 385, 384, 377), (377, 384, 383, 378), (378, 383, 382, 379), (379, 382, 381, 380), (203, 179, 395, 386), (386, 395, 394, 387), (387, 394, 393, 388), (388, 393, 392, 389), (389, 392, 391, 390), (11, 360, 340, 80), (360, 359, 339, 340), (359, 358, 338, 339), (358, 357, 337, 338), (357, 356, 336, 337), (29, 370, 351, 35), (370, 369, 352, 351), (369, 368, 353, 352), (368, 367, 354, 353), (367, 366, 355, 354), (23, 365, 370, 29), (365, 364, 369, 370), (364, 363, 368, 369), (363, 362, 367, 368), (362, 361, 366, 367), (17, 350, 365, 23), (350, 349, 364, 365), (349, 348, 363, 364), (348, 347, 362, 363), (347, 346, 361, 362), (4, 341, 350, 17), (341, 342, 349, 350), (342, 343, 348, 349), (343, 344, 347, 348), (344, 345, 346, 347), (35, 351, 360, 11), (351, 352, 359, 360), (352, 353, 358, 359), (353, 354, 357, 358), (354, 355, 356, 357), (0, 410, 445, 168), (410, 409, 444, 445), (409, 408, 443, 444), (408, 407, 442, 443), (407, 406, 441, 442), (216, 168, 445, 465), (465, 445, 444, 464), (464, 444, 443, 463), (463, 443, 442, 462), (462, 442, 441, 461), (234, 240, 456, 475), (475, 456, 457, 474), (474, 457, 458, 473), (473, 458, 459, 472), (472, 459, 460, 471), (228, 234, 475, 470), (470, 475, 474, 469), (469, 474, 473, 468), (468, 473, 472, 467), (467, 472, 471, 466), (240, 216, 465, 456), (456, 465, 464, 457), (457, 464, 463, 458), (458, 463, 462, 459), (459, 462, 461, 460), (209, 222, 455, 450), (450, 455, 454, 449), (449, 454, 453, 448), (448, 453, 452, 447), (447, 452, 451, 446), (222, 228, 470, 455), (455, 470, 469, 454), (454, 469, 468, 453), (453, 468, 467, 452), (452, 467, 466, 451), (48, 430, 410, 0), (430, 429, 409, 410), (429, 428, 408, 409), (428, 427, 407, 408), (427, 426, 406, 407), (66, 440, 421, 72), (440, 439, 422, 421), (439, 438, 423, 422), (438, 437, 424, 423), (437, 436, 425, 424), (60, 435, 440, 66), (435, 434, 439, 440), (434, 433, 438, 439), (433, 432, 437, 438), (432, 431, 436, 437), (72, 421, 430, 48), (421, 422, 429, 430), (422, 423, 428, 429), (423, 424, 427, 428), (424, 425, 426, 427), (41, 415, 420, 54), (415, 414, 419, 420), (414, 413, 418, 419), (413, 412, 417, 418), (412, 411, 416, 417), (54, 420, 435, 60), (420, 419, 434, 435), (419, 418, 433, 434), (418, 417, 432, 433), (417, 416, 431, 432), (163, 480, 515, 331), (480, 479, 514, 515), (479, 478, 513, 514), (478, 477, 512, 513), (477, 476, 511, 512), (290, 331, 515, 530), (530, 515, 514, 529), (529, 514, 513, 528), (528, 513, 512, 527), (527, 512, 511, 526), (302, 308, 536, 541), (541, 536, 537, 542), (542, 537, 538, 543), (543, 538, 539, 544), (544, 539, 540, 545), (296, 302, 541, 535), (535, 541, 542, 534), (534, 542, 543, 533), (533, 543, 544, 532), (532, 544, 545, 531), (308, 314, 521, 536), (536, 521, 522, 537), (537, 522, 523, 538), (538, 523, 524, 539), (539, 524, 525, 540), (314, 290, 530, 521), (521, 530, 529, 522), (522, 529, 528, 523), (523, 528, 527, 524), (524, 527, 526, 525), (283, 296, 535, 520), (520, 535, 534, 519), (519, 534, 533, 518), (518, 533, 532, 517), (517, 532, 531, 516), (122, 495, 480, 163), (495, 494, 479, 480), (494, 493, 478, 479), (493, 492, 477, 478), (492, 491, 476, 477), (134, 506, 501, 140), (506, 507, 502, 501), (507, 508, 503, 502), (508, 509, 504, 503), (509, 510, 505, 504), (128, 500, 506, 134), (500, 499, 507, 506), (499, 498, 508, 507), (498, 497, 509, 508), (497, 496, 510, 509), (140, 501, 486, 146), (501, 502, 487, 486), (502, 503, 488, 487), (503, 504, 489, 488), (504, 505, 490, 489), (146, 486, 495, 122), (486, 487, 494, 495), (487, 488, 493, 494), (488, 489, 492, 493), (489, 490, 491, 492), (115, 485, 500, 128), (485, 484, 499, 500), (484, 483, 498, 499), (483, 482, 497, 498), (482, 481, 496, 497), (157, 550, 585, 325), (550, 549, 584, 585), (549, 548, 583, 584), (548, 547, 582, 583), (547, 546, 581, 582), (253, 277, 595, 586), (586, 595, 594, 587), (587, 594, 593, 588), (588, 593, 592, 589), (589, 592, 591, 590), (247, 325, 585, 605), (605, 585, 584, 604), (604, 584, 583, 603), (603, 583, 582, 602), (602, 582, 581, 601), (277, 271, 610, 595), (595, 610, 609, 594), (594, 609, 608, 593), (593, 608, 607, 592), (592, 607, 606, 591), (259, 247, 605, 596), (596, 605, 604, 597), (597, 604, 603, 598), (598, 603, 602, 599), (599, 602, 601, 600), (265, 259, 596, 615), (615, 596, 597, 614), (614, 597, 598, 613), (613, 598, 599, 612), (612, 599, 600, 611), (271, 265, 615, 610), (610, 615, 614, 609), (609, 614, 613, 608), (608, 613, 612, 607), (607, 612, 611, 606), (85, 551, 560, 109), (551, 552, 559, 560), (552, 553, 558, 559), (553, 554, 557, 558), (554, 555, 556, 557), (79, 570, 550, 157), (570, 569, 549, 550), (569, 568, 548, 549), (568, 567, 547, 548), (567, 566, 546, 547), (109, 560, 575, 103), (560, 559, 574, 575), (559, 558, 573, 574), (558, 557, 572, 573), (557, 556, 571, 572), (91, 561, 570, 79), (561, 562, 569, 570), (562, 563, 568, 569), (563, 564, 567, 568), (564, 565, 566, 567), (97, 580, 561, 91), (580, 579, 562, 561), (579, 578, 563, 562), (578, 577, 564, 563), (577, 576, 565, 564), (103, 575, 580, 97), (575, 574, 579, 580), (574, 573, 578, 579), (573, 572, 577, 578), (572, 571, 576, 577), (258, 257, 616, 254), (257, 256, 623, 616), (256, 255, 630, 623), (255, 253, 637, 630), (253, 586, 644, 637), (586, 587, 651, 644), (587, 588, 658, 651), (588, 589, 665, 658), (589, 590, 672, 665), (590, 173, 679, 672), (173, 177, 686, 679), (177, 176, 693, 686), (176, 175, 700, 693), (175, 174, 172, 700), (254, 616, 617, 516), (616, 623, 624, 617), (623, 630, 631, 624), (630, 637, 638, 631), (637, 644, 645, 638), (644, 651, 652, 645), (651, 658, 659, 652), (658, 665, 666, 659), (665, 672, 673, 666), (672, 679, 680, 673), (679, 686, 687, 680), (686, 693, 694, 687), (693, 700, 701, 694), (700, 172, 376, 701), (516, 617, 618, 517), (617, 624, 625, 618), (624, 631, 632, 625), (631, 638, 639, 632), (638, 645, 646, 639), (645, 652, 653, 646), (652, 659, 660, 653), (659, 666, 667, 660), (666, 673, 674, 667), (673, 680, 681, 674), (680, 687, 688, 681), (687, 694, 695, 688), (694, 701, 702, 695), (701, 376, 377, 702), (517, 618, 619, 518), (618, 625, 626, 619), (625, 632, 633, 626), (632, 639, 640, 633), (639, 646, 647, 640), (646, 653, 654, 647), (653, 660, 661, 654), (660, 667, 668, 661), (667, 674, 675, 668), (674, 681, 682, 675), (681, 688, 689, 682), (688, 695, 696, 689), (695, 702, 703, 696), (702, 377, 378, 703), (518, 619, 620, 519), (619, 626, 627, 620), (626, 633, 634, 627), (633, 640, 641, 634), (640, 647, 648, 641), (647, 654, 655, 648), (654, 661, 662, 655), (661, 668, 669, 662), (668, 675, 676, 669), (675, 682, 683, 676), (682, 689, 690, 683), (689, 696, 697, 690), (696, 703, 704, 697), (703, 378, 379, 704), (519, 620, 621, 520), (620, 627, 628, 621), (627, 634, 635, 628), (634, 641, 642, 635), (641, 648, 649, 642), (648, 655, 656, 649), (655, 662, 663, 656), (662, 669, 670, 663), (669, 676, 677, 670), (676, 683, 684, 677), (683, 690, 691, 684), (690, 697, 698, 691), (697, 704, 705, 698), (704, 379, 380, 705), (520, 621, 622, 283), (621, 628, 629, 622), (628, 635, 636, 629), (635, 642, 643, 636), (642, 649, 650, 643), (649, 656, 657, 650), (656, 663, 664, 657), (663, 670, 671, 664), (670, 677, 678, 671), (677, 684, 685, 678), (684, 691, 692, 685), (691, 698, 699, 692), (698, 705, 706, 699), (705, 380, 210, 706), (283, 622, 286, 285), (622, 629, 287, 286), (629, 636, 288, 287), (636, 643, 284, 288), (643, 650, 446, 284), (650, 657, 447, 446), (657, 664, 448, 447), (664, 671, 449, 448), (671, 678, 450, 449), (678, 685, 209, 450), (685, 692, 211, 209), (692, 699, 212, 211), (699, 706, 213, 212), (706, 210, 214, 213)])
me_plane.polygons.foreach_set('use_smooth', [True] * 685)
_uv = me_plane.uv_layers.new(name='UVMap')
_uv.uv.foreach_set('vector', [-3.256, 0.5632, -2.714, 0.5661, -2.714, 5.195, -3.255, 5.195, 4.599, 2.066, 4.599, 2.849, 4.96, 3.189, 4.96, 2.292, -0.8289, 4.214, -1.493, 4.214, -1.849, 4.599, -1.066, 4.599, 2.601, 0.1758, 3.652, 0.1758, 3.714, 0.5661, 2.643, 0.5661, 1.829, -3.214, 2.493, -3.214, 2.849, -3.599, 2.066, -3.599, 2.066, -3.599, 2.849, -3.599, 3.189, -3.96, 2.292, -3.96, 2.292, -3.96, 3.189, -3.96, 3.468, -4.248, 2.479, -4.248, 2.479, -0.1878, 3.468, -0.1878, 3.652, 0.1758, 2.601, 0.1758, 4.256, 0.5632, 3.714, 0.5661, 3.714, 5.195, 4.255, 5.195, -1.493, -3.214, -2.024, -3.129, -2.502, -2.883, -2.883, -2.502, -3.129, -2.023, -3.214, -1.493, -3.214, -0.8289, -3.214, -0.1645, -3.214, 0.5, -3.214, 1.164, -3.214, 1.829, -3.214, 2.493, -3.129, 3.024, -2.883, 3.502, -2.502, 3.883, -2.023, 4.129, -1.493, 4.214, -0.8289, 4.214, -0.1645, 4.214, 0.5, 4.214, 1.164, 4.214, 1.829, 4.214, 2.493, 4.214, 3.024, 4.129, 3.502, 3.883, 3.883, 3.502, 4.129, 3.023, 4.214, 2.493, 4.214, 1.829, 4.214, 1.164, 4.214, 0.5, 4.214, -0.1645, 4.214, -0.8289, 4.214, -1.493, 4.129, -2.024, 3.883, -2.502, 3.502, -2.883, 3.023, -3.129, 2.493, -3.214, 1.829, -3.214, 1.164, -3.214, 0.5, -3.214, -0.1645, -3.214, -0.8289, -3.214, -3.96, -1.292, -3.96, -2.189, -4.248, -2.468, -4.248, -1.479, -1.479, -0.1878, -2.468, -0.1878, -2.652, 0.1758, -1.601, 0.1758, 4.214, 1.829, 4.214, 2.493, 4.599, 2.849, 4.599, 2.066, -1.601, 0.1758, -2.652, 0.1758, -2.714, 0.5661, -1.643, 0.5661, 2.601, 0.1758, 3.652, 0.1758, 3.714, 0.5661, 2.643, 0.5661, 4.96, 2.292, 4.96, 3.189, 5.248, 3.468, 5.248, 2.479, 2.479, -0.1878, 3.468, -0.1878, 3.652, 0.1758, 2.601, 0.1758, -1.601, 0.1758, -2.652, 0.1758, -2.714, 0.5661, -1.643, 0.5661, 3.714, 0.5661, 4.256, 0.5632, 4.255, 5.195, 3.714, 5.195, -1.479, -0.1878, -2.468, -0.1878, -2.652, 0.1758, -1.601, 0.1758, -1.066, 4.599, -1.849, 4.599, -2.189, 4.96, -1.292, 4.96, -1.292, 4.96, -2.189, 4.96, -2.468, 5.248, -1.479, 5.248, 2.643, 0.5661, 3.714, 0.5661, 3.714, 5.195, 2.642, 5.195, -3.599, -1.066, -3.599, -1.849, -3.96, -2.189, -3.96, -1.292, 3.714, 0.5661, 4.256, 0.5632, 4.255, 5.195, 3.714, 5.195, -3.757, 0.5611, -3.256, 0.5632, -3.255, 5.195, -3.758, 5.195, 4.757, 0.5611, 4.256, 0.5632, 4.255, 5.195, 4.758, 5.195, -4.155, 0.5611, -3.757, 0.5611, -3.758, 5.195, -4.156, 5.195, -3.757, 0.5611, -4.155, 0.5611, -4.156, 5.195, -3.758, 5.195, -3.256, 0.5632, -3.757, 0.5611, -3.758, 5.195, -3.255, 5.195, -3.256, 0.5632, -3.757, 0.5611, -3.758, 5.195, -3.255, 5.195, 2.643, 0.5661, 3.714, 0.5661, 3.714, 5.195, 2.642, 5.195, -3.256, 0.5632, -2.714, 0.5661, -2.714, 5.195, -3.255, 5.195, -2.714, 0.5661, -3.256, 0.5632, -3.255, 5.195, -2.714, 5.195, 4.256, 0.5632, 3.714, 0.5661, 3.714, 5.195, 4.255, 5.195, -2.714, 0.5661, -3.256, 0.5632, -3.255, 5.195, -2.714, 5.195, -3.757, 0.5611, -3.256, 0.5632, -3.255, 5.195, -3.758, 5.195, 4.757, 0.5611, 4.256, 0.5632, 4.255, 5.195, 4.758, 5.195, -1.643, 0.5661, -2.714, 0.5661, -2.714, 5.195, -1.642, 5.195, 4.757, 0.5611, 5.155, 0.5611, 5.156, 5.195, 4.758, 5.195, -1.643, 0.5661, -2.714, 0.5661, -2.714, 5.195, -1.642, 5.195, 4.256, 0.5632, 4.757, 0.5611, 4.758, 5.195, 4.255, 5.195, 5.155, 0.5611, 4.757, 0.5611, 4.758, 5.195, 5.156, 5.195, 4.256, 0.5632, 4.757, 0.5611, 4.758, 5.195, 4.255, 5.195, -1.849, 4.599, -1.493, 4.214, -2.023, 4.129, -2.384, 4.508, -2.384, 4.508, -2.023, 4.129, -2.502, 3.883, -2.869, 4.255, -2.869, 4.255, -2.502, 3.883, -2.883, 3.502, -3.255, 3.869, -3.255, 3.869, -2.883, 3.502, -3.129, 3.024, -3.508, 3.384, -3.508, 3.384, -3.129, 3.024, -3.214, 2.493, -3.599, 2.849, -1.493, -3.214, -1.849, -3.599, -2.384, -3.508, -2.024, -3.129, -2.024, -3.129, -2.384, -3.508, -2.869, -3.255, -2.502, -2.883, -2.502, -2.883, -2.869, -3.255, -3.255, -2.869, -2.883, -2.502, -2.883, -2.502, -3.255, -2.869, -3.508, -2.384, -3.129, -2.023, -3.129, -2.023, -3.508, -2.384, -3.599, -1.849, -3.214, -1.493, -2.189, 4.96, -1.849, 4.599, -2.384, 4.508, -2.726, 4.863, -2.726, 4.863, -2.384, 4.508, -2.869, 4.255, -3.215, 4.605, -3.215, 4.605, -2.869, 4.255, -3.255, 3.869, -3.605, 4.215, -3.605, 4.215, -3.255, 3.869, -3.508, 3.384, -3.863, 3.726, -3.863, 3.726, -3.508, 3.384, -3.599, 2.849, -3.96, 3.189, -1.849, -3.599, -2.189, -3.96, -2.726, -3.863, -2.384, -3.508, -2.384, -3.508, -2.726, -3.863, -3.215, -3.605, -2.869, -3.255, -2.869, -3.255, -3.215, -3.605, -3.605, -3.215, -3.255, -2.869, -3.255, -2.869, -3.605, -3.215, -3.863, -2.726, -3.508, -2.384, -3.508, -2.384, -3.863, -2.726, -3.96, -2.189, -3.599, -1.849, -2.468, 5.248, -2.189, 4.96, -2.726, 4.863, -3.007, 5.152, -3.007, 5.152, -2.726, 4.863, -3.215, 4.605, -3.5, 4.893, -3.5, 4.893, -3.215, 4.605, -3.605, 4.215, -3.893, 4.5, -3.893, 4.5, -3.605, 4.215, -3.863, 3.726, -4.152, 4.007, -4.152, 4.007, -3.863, 3.726, -3.96, 3.189, -4.248, 3.468, -2.189, -3.96, -2.468, -4.248, -3.007, -4.152, -2.726, -3.863, -2.726, -3.863, -3.007, -4.152, -3.5, -3.893, -3.215, -3.605, -3.215, -3.605, -3.5, -3.893, -3.893, -3.5, -3.605, -3.215, -3.605, -3.215, -3.893, -3.5, -4.152, -3.007, -3.863, -2.726, -3.863, -2.726, -4.152, -3.007, -4.248, -2.468, -3.96, -2.189, -2.652, 0.1758, -2.468, -0.1878, -3.007, -0.1987, -3.192, 0.1668, -3.192, 0.1668, -3.007, -0.1987, -3.5, -0.2061, -3.69, 0.1607, -3.69, 5.087, -3.5, 4.893, -3.893, 4.5, -4.087, 4.69, 4.69, 0.1607, 4.5, -0.2061, 4.007, -0.1987, 4.192, 0.1668, 4.192, 0.1668, 4.007, -0.1987, 3.468, -0.1878, 3.652, 0.1758, -2.468, -0.1878, -2.652, 0.1758, -3.192, 0.1668, -3.007, -0.1987, -3.007, -0.1987, -3.192, 0.1668, -3.69, 0.1607, -3.5, -0.2061, -3.5, -3.893, -3.69, -4.087, -4.087, -3.69, -3.893, -3.5, -3.5, -0.2061, -3.69, 0.1607, -3.192, 0.1668, -3.007, -0.1987, -3.007, -0.1987, -3.192, 0.1668, -2.652, 0.1758, -2.468, -0.1878, -2.714, 0.5661, -2.652, 0.1758, -3.192, 0.1668, -3.256, 0.5632, -3.256, 0.5632, -3.192, 0.1668, -3.69, 0.1607, -3.757, 0.5611, -3.757, 0.5611, -3.69, 0.1607, -4.087, 0.1607, -4.155, 0.5611, 4.757, 0.5611, 4.69, 0.1607, 4.192, 0.1668, 4.256, 0.5632, 4.256, 0.5632, 4.192, 0.1668, 3.652, 0.1758, 3.714, 0.5661, -2.652, 0.1758, -2.714, 0.5661, -3.256, 0.5632, -3.192, 0.1668, -3.192, 0.1668, -3.256, 0.5632, -3.757, 0.5611, -3.69, 0.1607, -3.69, 0.1607, -3.757, 0.5611, -4.155, 0.5611, -4.087, 0.1607, -3.69, 0.1607, -3.757, 0.5611, -3.256, 0.5632, -3.192, 0.1668, -3.192, 0.1668, -3.256, 0.5632, -2.714, 0.5661, -2.652, 0.1758, 4.214, -1.493, 4.599, -1.849, 4.508, -2.384, 4.129, -2.024, 4.129, -2.024, 4.508, -2.384, 4.255, -2.869, 3.883, -2.502, 3.883, -2.502, 4.255, -2.869, 3.869, -3.255, 3.502, -2.883, 3.502, -2.883, 3.869, -3.255, 3.384, -3.508, 3.023, -3.129, 3.023, -3.129, 3.384, -3.508, 2.849, -3.599, 2.493, -3.214, 4.599, -1.849, 4.96, -2.189, 4.863, -2.726, 4.508, -2.384, 4.508, -2.384, 4.863, -2.726, 4.605, -3.215, 4.255, -2.869, 4.255, -2.869, 4.605, -3.215, 4.215, -3.605, 3.869, -3.255, 3.869, -3.255, 4.215, -3.605, 3.726, -3.863, 3.384, -3.508, 3.384, -3.508, 3.726, -3.863, 3.189, -3.96, 2.849, -3.599, 4.96, -2.189, 5.248, -2.468, 5.152, -3.007, 4.863, -2.726, 4.863, -2.726, 5.152, -3.007, 4.893, -3.5, 4.605, -3.215, 4.605, -3.215, 4.893, -3.5, 4.5, -3.893, 4.215, -3.605, 4.215, -3.605, 4.5, -3.893, 4.007, -4.152, 3.726, -3.863, 3.726, -3.863, 4.007, -4.152, 3.468, -4.248, 3.189, -3.96, -2.468, -0.1878, -2.652, 0.1758, -3.192, 0.1668, -3.007, -0.1987, -3.007, -0.1987, -3.192, 0.1668, -3.69, 0.1607, -3.5, -0.2061, 4.893, -3.5, 5.087, -3.69, 4.69, -4.087, 4.5, -3.893, 4.5, -0.2061, 4.69, 0.1607, 4.192, 0.1668, 4.007, -0.1987, 4.007, -0.1987, 4.192, 0.1668, 3.652, 0.1758, 3.468, -0.1878, -2.652, 0.1758, -2.714, 0.5661, -3.256, 0.5632, -3.192, 0.1668, -3.192, 0.1668, -3.256, 0.5632, -3.757, 0.5611, -3.69, 0.1607, 5.087, 0.1607, 5.155, 0.5611, 4.757, 0.5611, 4.69, 0.1607, 4.69, 0.1607, 4.757, 0.5611, 4.256, 0.5632, 4.192, 0.1668, 4.192, 0.1668, 4.256, 0.5632, 3.714, 0.5661, 3.652, 0.1758, 2.493, 4.214, 2.849, 4.599, 3.384, 4.508, 3.024, 4.129, 3.024, 4.129, 3.384, 4.508, 3.869, 4.255, 3.502, 3.883, 3.502, 3.883, 3.869, 4.255, 4.255, 3.869, 3.883, 3.502, 3.883, 3.502, 4.255, 3.869, 4.508, 3.384, 4.129, 3.023, 4.129, 3.023, 4.508, 3.384, 4.599, 2.849, 4.214, 2.493, 2.849, 4.599, 3.189, 4.96, 3.726, 4.863, 3.384, 4.508, 3.384, 4.508, 3.726, 4.863, 4.215, 4.605, 3.869, 4.255, 3.869, 4.255, 4.215, 4.605, 4.605, 4.215, 4.255, 3.869, 4.255, 3.869, 4.605, 4.215, 4.863, 3.726, 4.508, 3.384, 4.508, 3.384, 4.863, 3.726, 4.96, 3.189, 4.599, 2.849, 3.189, 4.96, 3.468, 5.248, 4.007, 5.152, 3.726, 4.863, 3.726, 4.863, 4.007, 5.152, 4.5, 4.893, 4.215, 4.605, 4.215, 4.605, 4.5, 4.893, 4.893, 4.5, 4.605, 4.215, 4.605, 4.215, 4.893, 4.5, 5.152, 4.007, 4.863, 3.726, 4.863, 3.726, 5.152, 4.007, 5.248, 3.468, 4.96, 3.189, 3.468, -0.1878, 3.652, 0.1758, 4.192, 0.1668, 4.007, -0.1987, 4.007, -0.1987, 4.192, 0.1668, 4.69, 0.1607, 4.5, -0.2061, 4.5, 4.893, 4.69, 5.087, 5.087, 4.69, 4.893, 4.5, 4.5, -0.2061, 4.69, 0.1607, 4.192, 0.1668, 4.007, -0.1987, 4.007, -0.1987, 4.192, 0.1668, 3.652, 0.1758, 3.468, -0.1878, 3.652, 0.1758, 3.714, 0.5661, 4.256, 0.5632, 4.192, 0.1668, 4.192, 0.1668, 4.256, 0.5632, 4.757, 0.5611, 4.69, 0.1607, 4.69, 0.1607, 4.757, 0.5611, 5.155, 0.5611, 5.087, 0.1607, 4.69, 0.1607, 4.757, 0.5611, 4.256, 0.5632, 4.192, 0.1668, 4.192, 0.1668, 4.256, 0.5632, 3.714, 0.5661, 3.652, 0.1758, -3.214, -0.8289, -3.214, -1.493, -3.599, -1.849, -3.599, -1.066, -3.196, 0.5826, -3.196, 5.195, -2.699, 5.195, -2.699, 0.5826, 4.542, 2.064, 4.851, 2.287, 4.851, 3.181, 4.542, 2.846, -0.8285, 4.199, -1.064, 4.542, -1.846, 4.542, -1.493, 4.199, 2.591, 0.2398, 2.632, 0.5826, 3.699, 0.5826, 3.636, 0.2398, 1.829, -3.199, 2.064, -3.542, 2.846, -3.542, 2.493, -3.199, 2.064, -3.542, 2.287, -3.851, 3.181, -3.851, 2.846, -3.542, 2.287, -0.3149, 2.471, -0.06947, 3.457, -0.06947, 3.181, -0.3149, 2.471, -0.06947, 2.591, 0.2398, 3.636, 0.2398, 3.457, -0.06947, 4.196, 0.5826, 4.196, 5.195, 3.699, 5.195, 3.699, 0.5826, -1.287, -0.3149, -1.471, -0.06947, -2.457, -0.06947, -2.181, -0.3149, -1.471, -0.06947, -1.591, 0.2398, -2.636, 0.2398, -2.457, -0.06947, 4.199, 1.829, 4.542, 2.064, 4.542, 2.846, 4.199, 2.493, -1.591, 0.2398, -1.632, 0.5826, -2.699, 0.5826, -2.636, 0.2398, 2.591, 0.2398, 2.632, 0.5826, 3.699, 0.5826, 3.636, 0.2398, 2.287, -0.3149, 2.471, -0.06947, 3.457, -0.06947, 3.181, -0.3149, 2.471, -0.06947, 2.591, 0.2398, 3.636, 0.2398, 3.457, -0.06947, -1.591, 0.2398, -1.632, 0.5826, -2.699, 0.5826, -2.636, 0.2398, 3.699, 0.5826, 3.699, 5.195, 4.196, 5.195, 4.196, 0.5826, -1.471, -0.06947, -1.591, 0.2398, -2.636, 0.2398, -2.457, -0.06947, -1.064, 4.542, -1.287, 4.851, -2.181, 4.851, -1.846, 4.542, -1.287, -0.3149, -1.471, -0.06947, -2.457, -0.06947, -2.181, -0.3149, 2.632, 0.5826, 2.632, 5.195, 3.699, 5.195, 3.699, 0.5826, -3.542, -1.064, -3.851, -1.287, -3.851, -2.181, -3.542, -1.846, 3.699, 0.5826, 3.699, 5.195, 4.196, 5.195, 4.196, 0.5826, -3.645, 0.5826, -3.645, 5.195, -3.196, 5.195, -3.196, 0.5826, 4.645, 0.5826, 4.645, 5.195, 4.196, 5.195, 4.196, 0.5826, -4.001, 0.5826, -4.001, 5.195, -3.645, 5.195, -3.645, 0.5826, -3.645, 0.5826, -3.645, 5.195, -4.001, 5.195, -4.001, 0.5826, -3.196, 0.5826, -3.196, 5.195, -3.645, 5.195, -3.645, 0.5826, -3.196, 0.5826, -3.196, 5.195, -3.645, 5.195, -3.645, 0.5826, 2.632, 0.5826, 2.632, 5.195, 3.699, 5.195, 3.699, 0.5826, -3.196, 0.5826, -3.196, 5.195, -2.699, 5.195, -2.699, 0.5826, -2.699, 0.5826, -2.699, 5.195, -3.196, 5.195, -3.196, 0.5826, 4.196, 0.5826, 4.196, 5.195, 3.699, 5.195, 3.699, 0.5826, -2.699, 0.5826, -2.699, 5.195, -3.196, 5.195, -3.196, 0.5826, -3.645, 0.5826, -3.645, 5.195, -3.196, 5.195, -3.196, 0.5826, 4.645, 0.5826, 4.645, 5.195, 4.196, 5.195, 4.196, 0.5826, -1.632, 0.5826, -1.632, 5.195, -2.699, 5.195, -2.699, 0.5826, 4.645, 0.5826, 4.645, 5.195, 5.001, 5.195, 5.001, 0.5826, -1.632, 0.5826, -1.632, 5.195, -2.699, 5.195, -2.699, 0.5826, 4.196, 0.5826, 4.196, 5.195, 4.645, 5.195, 4.645, 0.5826, 5.001, 0.5826, 5.001, 5.195, 4.645, 5.195, 4.645, 0.5826, 4.196, 0.5826, 4.196, 5.195, 4.645, 5.195, 4.645, 0.5826, -1.846, 4.542, -2.37, 4.459, -2.02, 4.115, -1.493, 4.199, -2.37, 4.459, -2.843, 4.218, -2.496, 3.873, -2.02, 4.115, -2.843, 4.218, -3.218, 3.843, -2.873, 3.496, -2.496, 3.873, -3.218, 3.843, -3.459, 3.37, -3.115, 3.02, -2.873, 3.496, -3.459, 3.37, -3.542, 2.846, -3.199, 2.493, -3.115, 3.02, -1.493, -3.199, -2.02, -3.115, -2.37, -3.459, -1.846, -3.542, -2.02, -3.115, -2.496, -2.873, -2.843, -3.218, -2.37, -3.459, -2.496, -2.873, -2.873, -2.496, -3.218, -2.843, -2.843, -3.218, -2.873, -2.496, -3.115, -2.02, -3.459, -2.37, -3.218, -2.843, -3.115, -2.02, -3.199, -1.493, -3.542, -1.846, -3.459, -2.37, -2.181, 4.851, -2.697, 4.769, -2.37, 4.459, -1.846, 4.542, -2.697, 4.769, -3.163, 4.532, -2.843, 4.218, -2.37, 4.459, -3.163, 4.532, -3.532, 4.163, -3.218, 3.843, -2.843, 4.218, -3.532, 4.163, -3.769, 3.697, -3.459, 3.37, -3.218, 3.843, -3.769, 3.697, -3.851, 3.181, -3.542, 2.846, -3.459, 3.37, -1.846, -3.542, -2.37, -3.459, -2.697, -3.769, -2.181, -3.851, -2.37, -3.459, -2.843, -3.218, -3.163, -3.532, -2.697, -3.769, -2.843, -3.218, -3.218, -2.843, -3.532, -3.163, -3.163, -3.532, -3.218, -2.843, -3.459, -2.37, -3.769, -2.697, -3.532, -3.163, -3.459, -2.37, -3.542, -1.846, -3.851, -2.181, -3.769, -2.697, -2.457, 5.096, -2.963, 5.016, -2.697, 4.769, -2.181, 4.851, -2.963, 5.016, -3.42, 4.783, -3.163, 4.532, -2.697, 4.769, -3.42, 4.783, -3.783, 4.42, -3.532, 4.163, -3.163, 4.532, -3.783, 4.42, -4.016, 3.963, -3.769, 3.697, -3.532, 4.163, -4.016, 3.963, -4.096, 3.457, -3.851, 3.181, -3.769, 3.697, -2.181, -3.851, -2.697, -3.769, -2.963, -4.016, -2.457, -4.096, -2.697, -3.769, -3.163, -3.532, -3.42, -3.783, -2.963, -4.016, -3.163, -3.532, -3.532, -3.163, -3.783, -3.42, -3.42, -3.783, -3.532, -3.163, -3.769, -2.697, -4.016, -2.963, -3.783, -3.42, -3.769, -2.697, -3.851, -2.181, -4.096, -2.457, -4.016, -2.963, -2.636, 0.2398, -3.136, 0.2398, -2.963, -0.06947, -2.457, -0.06947, -3.136, 0.2398, -3.587, 0.2398, -3.42, -0.06947, -2.963, -0.06947, -3.587, 4.945, -3.945, 4.587, -3.783, 4.42, -3.42, 4.783, 4.587, 0.2398, 4.136, 0.2398, 3.963, -0.06947, 4.42, -0.06947, 4.136, 0.2398, 3.636, 0.2398, 3.457, -0.06947, 3.963, -0.06947, -2.457, -0.06947, -2.963, -0.06947, -3.136, 0.2398, -2.636, 0.2398, -2.963, -0.06947, -3.42, -0.06947, -3.587, 0.2398, -3.136, 0.2398, -3.42, -3.783, -3.783, -3.42, -3.945, -3.587, -3.587, -3.945, -3.42, -0.06947, -2.963, -0.06947, -3.136, 0.2398, -3.587, 0.2398, -2.963, -0.06947, -2.457, -0.06947, -2.636, 0.2398, -3.136, 0.2398, -2.699, 0.5826, -3.196, 0.5826, -3.136, 0.2398, -2.636, 0.2398, -3.196, 0.5826, -3.645, 0.5826, -3.587, 0.2398, -3.136, 0.2398, -3.645, 0.5826, -4.001, 0.5826, -3.945, 0.2398, -3.587, 0.2398, 4.645, 0.5826, 4.196, 0.5826, 4.136, 0.2398, 4.587, 0.2398, 4.196, 0.5826, 3.699, 0.5826, 3.636, 0.2398, 4.136, 0.2398, -2.636, 0.2398, -3.136, 0.2398, -3.196, 0.5826, -2.699, 0.5826, -3.136, 0.2398, -3.587, 0.2398, -3.645, 0.5826, -3.196, 0.5826, -3.587, 0.2398, -3.945, 0.2398, -4.001, 0.5826, -3.645, 0.5826, -3.587, 0.2398, -3.136, 0.2398, -3.196, 0.5826, -3.645, 0.5826, -3.136, 0.2398, -2.636, 0.2398, -2.699, 0.5826, -3.196, 0.5826, 4.199, -1.493, 4.115, -2.02, 4.459, -2.37, 4.542, -1.846, 4.115, -2.02, 3.873, -2.496, 4.218, -2.843, 4.459, -2.37, 3.873, -2.496, 3.496, -2.873, 3.843, -3.218, 4.218, -2.843, 3.496, -2.873, 3.02, -3.115, 3.37, -3.459, 3.843, -3.218, 3.02, -3.115, 2.493, -3.199, 2.846, -3.542, 3.37, -3.459, 4.542, -1.846, 4.459, -2.37, 4.769, -2.697, 4.851, -2.181, 4.459, -2.37, 4.218, -2.843, 4.532, -3.163, 4.769, -2.697, 4.218, -2.843, 3.843, -3.218, 4.163, -3.532, 4.532, -3.163, 3.843, -3.218, 3.37, -3.459, 3.697, -3.769, 4.163, -3.532, 3.37, -3.459, 2.846, -3.542, 3.181, -3.851, 3.697, -3.769, 4.851, -2.181, 4.769, -2.697, 5.016, -2.963, 5.096, -2.457, 4.769, -2.697, 4.532, -3.163, 4.783, -3.42, 5.016, -2.963, 4.532, -3.163, 4.163, -3.532, 4.42, -3.783, 4.783, -3.42, 4.163, -3.532, 3.697, -3.769, 3.963, -4.016, 4.42, -3.783, 3.697, -3.769, 3.181, -3.851, 3.457, -4.096, 3.963, -4.016, -2.457, -0.06947, -2.963, -0.06947, -3.136, 0.2398, -2.636, 0.2398, -2.963, -0.06947, -3.42, -0.06947, -3.587, 0.2398, -3.136, 0.2398, 4.783, -3.42, 4.42, -3.783, 4.587, -3.945, 4.945, -3.587, 4.42, -0.06947, 3.963, -0.06947, 4.136, 0.2398, 4.587, 0.2398, 3.963, -0.06947, 3.457, -0.06947, 3.636, 0.2398, 4.136, 0.2398, -2.636, 0.2398, -3.136, 0.2398, -3.196, 0.5826, -2.699, 0.5826, -3.136, 0.2398, -3.587, 0.2398, -3.645, 0.5826, -3.196, 0.5826, 4.945, 0.2398, 4.587, 0.2398, 4.645, 0.5826, 5.001, 0.5826, 4.587, 0.2398, 4.136, 0.2398, 4.196, 0.5826, 4.645, 0.5826, 4.136, 0.2398, 3.636, 0.2398, 3.699, 0.5826, 4.196, 0.5826, 2.493, 4.199, 3.02, 4.115, 3.37, 4.459, 2.846, 4.542, 3.02, 4.115, 3.496, 3.873, 3.843, 4.218, 3.37, 4.459, 3.496, 3.873, 3.873, 3.496, 4.218, 3.843, 3.843, 4.218, 3.873, 3.496, 4.115, 3.02, 4.459, 3.37, 4.218, 3.843, 4.115, 3.02, 4.199, 2.493, 4.542, 2.846, 4.459, 3.37, 2.846, 4.542, 3.37, 4.459, 3.697, 4.769, 3.181, 4.851, 3.37, 4.459, 3.843, 4.218, 4.163, 4.532, 3.697, 4.769, 3.843, 4.218, 4.218, 3.843, 4.532, 4.163, 4.163, 4.532, 4.218, 3.843, 4.459, 3.37, 4.769, 3.697, 4.532, 4.163, 4.459, 3.37, 4.542, 2.846, 4.851, 3.181, 4.769, 3.697, 3.181, 4.851, 3.697, 4.769, 3.963, 5.016, 3.457, 5.096, 3.697, 4.769, 4.163, 4.532, 4.42, 4.783, 3.963, 5.016, 4.163, 4.532, 4.532, 4.163, 4.783, 4.42, 4.42, 4.783, 4.532, 4.163, 4.769, 3.697, 5.016, 3.963, 4.783, 4.42, 4.769, 3.697, 4.851, 3.181, 5.096, 3.457, 5.016, 3.963, 3.457, -0.06947, 3.963, -0.06947, 4.136, 0.2398, 3.636, 0.2398, 3.963, -0.06947, 4.42, -0.06947, 4.587, 0.2398, 4.136, 0.2398, 4.42, 4.783, 4.783, 4.42, 4.945, 4.587, 4.587, 4.945, 4.42, -0.06947, 3.963, -0.06947, 4.136, 0.2398, 4.587, 0.2398, 3.963, -0.06947, 3.457, -0.06947, 3.636, 0.2398, 4.136, 0.2398, 3.636, 0.2398, 4.136, 0.2398, 4.196, 0.5826, 3.699, 0.5826, 4.136, 0.2398, 4.587, 0.2398, 4.645, 0.5826, 4.196, 0.5826, 4.587, 0.2398, 4.945, 0.2398, 5.001, 0.5826, 4.645, 0.5826, 4.587, 0.2398, 4.136, 0.2398, 4.196, 0.5826, 4.645, 0.5826, 4.136, 0.2398, 3.636, 0.2398, 3.699, 0.5826, 4.196, 0.5826, -3.199, -0.8285, -3.542, -1.064, -3.542, -1.846, -3.199, -1.493, -1.642, 5.5, -2.714, 5.5, -2.699, 5.308, -1.632, 5.308, 5.5, 2.642, 5.5, 3.714, 5.308, 3.699, 5.308, 2.632, -4.5, -1.642, -4.5, -2.714, -4.308, -2.699, -4.308, -1.632, 2.642, -4.5, 3.714, -4.5, 3.699, -4.308, 2.632, -4.308, 4.255, 5.412, 3.714, 5.5, 3.699, 5.308, 4.196, 5.229, 4.758, 5.156, 4.255, 5.412, 4.196, 5.229, 4.645, 5.001, 5.156, 4.758, 4.758, 5.156, 4.645, 5.001, 5.001, 4.645, 5.412, 4.255, 5.156, 4.758, 5.001, 4.645, 5.229, 4.196, 5.5, 3.714, 5.412, 4.255, 5.229, 4.196, 5.308, 3.699, -4.412, 4.255, -4.5, 3.714, -4.308, 3.699, -4.229, 4.196, -4.156, 4.758, -4.412, 4.255, -4.229, 4.196, -4.001, 4.645, -3.758, 5.156, -4.156, 4.758, -4.001, 4.645, -3.645, 5.001, -3.255, 5.412, -3.758, 5.156, -3.645, 5.001, -3.196, 5.229, -2.714, 5.5, -3.255, 5.412, -3.196, 5.229, -2.699, 5.308, 5.412, -3.255, 5.5, -2.714, 5.308, -2.699, 5.229, -3.196, 5.156, -3.758, 5.412, -3.255, 5.229, -3.196, 5.001, -3.645, 4.758, -4.156, 5.156, -3.758, 5.001, -3.645, 4.645, -4.001, 4.255, -4.412, 4.758, -4.156, 4.645, -4.001, 4.196, -4.229, 3.714, -4.5, 4.255, -4.412, 4.196, -4.229, 3.699, -4.308, -3.255, -4.412, -2.714, -4.5, -2.699, -4.308, -3.196, -4.229, -3.758, -4.156, -3.255, -4.412, -3.196, -4.229, -3.645, -4.001, -4.412, -3.255, -4.156, -3.758, -4.001, -3.645, -4.229, -3.196, -4.5, -2.714, -4.412, -3.255, -4.229, -3.196, -4.308, -2.699, -4.156, -3.758, -3.758, -4.156, -3.645, -4.001, -4.001, -3.645, -2.714, -4.5, -1.642, -4.5, -1.632, -4.308, -2.699, -4.308, -1.642, -4.5, -0.5712, -4.5, -0.5662, -4.308, -1.632, -4.308, -0.5712, -4.5, 0.5, -4.5, 0.5, -4.308, -0.5662, -4.308, 0.5, -4.5, 1.571, -4.5, 1.566, -4.308, 0.5, -4.308, 1.571, -4.5, 2.642, -4.5, 2.632, -4.308, 1.566, -4.308, -2.699, 0.5826, -2.699, 5.195, -1.632, 5.195, -1.632, 0.5826, -1.632, 0.5826, -1.632, 5.195, -0.5662, 5.195, -0.5662, 0.5826, -0.5662, 0.5826, -0.5662, 5.195, 0.5, 5.195, 0.5, 0.5826, 0.5, 0.5826, 0.5, 5.195, 1.566, 5.195, 1.566, 0.5826, 1.566, 0.5826, 1.566, 5.195, 2.632, 5.195, 2.632, 0.5826, -2.457, -0.06947, -2.636, 0.2398, -1.591, 0.2398, -1.471, -0.06947, -1.471, -0.06947, -1.591, 0.2398, -0.5455, 0.2398, -0.4855, -0.06947, -0.4855, -0.06947, -0.5455, 0.2398, 0.5, 0.2398, 0.5, -0.06947, 0.5, -0.06947, 0.5, 0.2398, 1.545, 0.2398, 1.486, -0.06947, 1.486, -0.06947, 1.545, 0.2398, 2.591, 0.2398, 2.471, -0.06947, -2.181, -0.3149, -2.457, -0.06947, -1.471, -0.06947, -1.287, -0.3149, -1.287, -0.3149, -1.471, -0.06947, -0.4855, -0.06947, -0.3937, -0.3149, -0.3937, -0.3149, -0.4855, -0.06947, 0.5, -0.06947, 0.5, -0.3149, 0.5, -0.3149, 0.5, -0.06947, 1.486, -0.06947, 1.394, -0.3149, 1.394, -0.3149, 1.486, -0.06947, 2.471, -0.06947, 2.287, -0.3149, -1.846, -3.542, -2.181, -3.851, -1.287, -3.851, -1.064, -3.542, -1.064, -3.542, -1.287, -3.851, -0.3937, -3.851, -0.282, -3.542, -0.282, -3.542, -0.3937, -3.851, 0.5, -3.851, 0.5, -3.542, 0.5, -3.542, 0.5, -3.851, 1.394, -3.851, 1.282, -3.542, 1.282, -3.542, 1.394, -3.851, 2.287, -3.851, 2.064, -3.542, -1.493, -3.199, -1.846, -3.542, -1.064, -3.542, -0.8285, -3.199, -0.8285, -3.199, -1.064, -3.542, -0.282, -3.542, -0.1643, -3.199, -0.1643, -3.199, -0.282, -3.542, 0.5, -3.542, 0.5, -3.199, 0.5, -3.199, 0.5, -3.542, 1.282, -3.542, 1.164, -3.199, 1.164, -3.199, 1.282, -3.542, 2.064, -3.542, 1.829, -3.199, -2.636, 0.2398, -2.699, 0.5826, -1.632, 0.5826, -1.591, 0.2398, -1.591, 0.2398, -1.632, 0.5826, -0.5662, 0.5826, -0.5455, 0.2398, -0.5455, 0.2398, -0.5662, 0.5826, 0.5, 0.5826, 0.5, 0.2398, 0.5, 0.2398, 0.5, 0.5826, 1.566, 0.5826, 1.545, 0.2398, 1.545, 0.2398, 1.566, 0.5826, 2.632, 0.5826, 2.591, 0.2398, -2.714, 0.5661, -1.643, 0.5661, -1.642, 5.195, -2.714, 5.195, -1.643, 0.5661, -0.5714, 0.5661, -0.5712, 5.195, -1.642, 5.195, -0.5714, 0.5661, 0.5, 0.5661, 0.5, 5.195, -0.5712, 5.195, 0.5, 0.5661, 1.571, 0.5661, 1.571, 5.195, 0.5, 5.195, 1.571, 0.5661, 2.643, 0.5661, 2.642, 5.195, 1.571, 5.195, -2.468, -0.1878, -1.479, -0.1878, -1.601, 0.1758, -2.652, 0.1758, -1.479, -0.1878, -0.4894, -0.1878, -0.5505, 0.1758, -1.601, 0.1758, -0.4894, -0.1878, 0.5, -0.1878, 0.5, 0.1758, -0.5505, 0.1758, 0.5, -0.1878, 1.489, -0.1878, 1.551, 0.1758, 0.5, 0.1758, 1.489, -0.1878, 2.479, -0.1878, 2.601, 0.1758, 1.551, 0.1758, -2.189, -3.96, -1.292, -3.96, -1.479, -4.248, -2.468, -4.248, -1.292, -3.96, -0.3962, -3.96, -0.4894, -4.248, -1.479, -4.248, -0.3962, -3.96, 0.5, -3.96, 0.5, -4.248, -0.4894, -4.248, 0.5, -3.96, 1.396, -3.96, 1.489, -4.248, 0.5, -4.248, 1.396, -3.96, 2.292, -3.96, 2.479, -4.248, 1.489, -4.248, -1.849, -3.599, -1.066, -3.599, -1.292, -3.96, -2.189, -3.96, -1.066, -3.599, -0.2831, -3.599, -0.3962, -3.96, -1.292, -3.96, -0.2831, -3.599, 0.5, -3.599, 0.5, -3.96, -0.3962, -3.96, 0.5, -3.599, 1.283, -3.599, 1.396, -3.96, 0.5, -3.96, 1.283, -3.599, 2.066, -3.599, 2.292, -3.96, 1.396, -3.96, -1.493, -3.214, -0.8289, -3.214, -1.066, -3.599, -1.849, -3.599, -0.8289, -3.214, -0.1645, -3.214, -0.2831, -3.599, -1.066, -3.599, -0.1645, -3.214, 0.5, -3.214, 0.5, -3.599, -0.2831, -3.599, 0.5, -3.214, 1.164, -3.214, 1.283, -3.599, 0.5, -3.599, 1.164, -3.214, 1.829, -3.214, 2.066, -3.599, 1.283, -3.599, -2.652, 0.1758, -1.601, 0.1758, -1.643, 0.5661, -2.714, 0.5661, -1.601, 0.1758, -0.5505, 0.1758, -0.5714, 0.5661, -1.643, 0.5661, -0.5505, 0.1758, 0.5, 0.1758, 0.5, 0.5661, -0.5714, 0.5661, 0.5, 0.1758, 1.551, 0.1758, 1.571, 0.5661, 0.5, 0.5661, 1.551, 0.1758, 2.601, 0.1758, 2.643, 0.5661, 1.571, 0.5661, 5.5, -2.714, 5.5, -1.642, 5.308, -1.632, 5.308, -2.699, 5.5, -1.642, 5.5, -0.5712, 5.308, -0.5662, 5.308, -1.632, 5.5, -0.5712, 5.5, 0.5, 5.308, 0.5, 5.308, -0.5662, 5.5, 0.5, 5.5, 1.571, 5.308, 1.566, 5.308, 0.5, 5.5, 1.571, 5.5, 2.642, 5.308, 2.632, 5.308, 1.566, -2.699, 0.5826, -2.699, 5.195, -1.632, 5.195, -1.632, 0.5826, -1.632, 0.5826, -1.632, 5.195, -0.5662, 5.195, -0.5662, 0.5826, -0.5662, 0.5826, -0.5662, 5.195, 0.5, 5.195, 0.5, 0.5826, 0.5, 0.5826, 0.5, 5.195, 1.566, 5.195, 1.566, 0.5826, 1.566, 0.5826, 1.566, 5.195, 2.632, 5.195, 2.632, 0.5826, -2.457, -0.06947, -2.636, 0.2398, -1.591, 0.2398, -1.471, -0.06947, -1.471, -0.06947, -1.591, 0.2398, -0.5455, 0.2398, -0.4855, -0.06947, -0.4855, -0.06947, -0.5455, 0.2398, 0.5, 0.2398, 0.5, -0.06947, 0.5, -0.06947, 0.5, 0.2398, 1.545, 0.2398, 1.486, -0.06947, 1.486, -0.06947, 1.545, 0.2398, 2.591, 0.2398, 2.471, -0.06947, -2.181, -0.3149, -2.457, -0.06947, -1.471, -0.06947, -1.287, -0.3149, -1.287, -0.3149, -1.471, -0.06947, -0.4855, -0.06947, -0.3937, -0.3149, -0.3937, -0.3149, -0.4855, -0.06947, 0.5, -0.06947, 0.5, -0.3149, 0.5, -0.3149, 0.5, -0.06947, 1.486, -0.06947, 1.394, -0.3149, 1.394, -0.3149, 1.486, -0.06947, 2.471, -0.06947, 2.287, -0.3149, -2.636, 0.2398, -2.699, 0.5826, -1.632, 0.5826, -1.591, 0.2398, -1.591, 0.2398, -1.632, 0.5826, -0.5662, 0.5826, -0.5455, 0.2398, -0.5455, 0.2398, -0.5662, 0.5826, 0.5, 0.5826, 0.5, 0.2398, 0.5, 0.2398, 0.5, 0.5826, 1.566, 0.5826, 1.545, 0.2398, 1.545, 0.2398, 1.566, 0.5826, 2.632, 0.5826, 2.591, 0.2398, 4.199, -1.493, 4.542, -1.846, 4.542, -1.064, 4.199, -0.8285, 4.199, -0.8285, 4.542, -1.064, 4.542, -0.282, 4.199, -0.1643, 4.199, -0.1643, 4.542, -0.282, 4.542, 0.5, 4.199, 0.5, 4.199, 0.5, 4.542, 0.5, 4.542, 1.282, 4.199, 1.164, 4.199, 1.164, 4.542, 1.282, 4.542, 2.064, 4.199, 1.829, 4.542, -1.846, 4.851, -2.181, 4.851, -1.287, 4.542, -1.064, 4.542, -1.064, 4.851, -1.287, 4.851, -0.3937, 4.542, -0.282, 4.542, -0.282, 4.851, -0.3937, 4.851, 0.5, 4.542, 0.5, 4.542, 0.5, 4.851, 0.5, 4.851, 1.394, 4.542, 1.282, 4.542, 1.282, 4.851, 1.394, 4.851, 2.287, 4.542, 2.064, -2.714, 0.5661, -1.643, 0.5661, -1.642, 5.195, -2.714, 5.195, -1.643, 0.5661, -0.5714, 0.5661, -0.5712, 5.195, -1.642, 5.195, -0.5714, 0.5661, 0.5, 0.5661, 0.5, 5.195, -0.5712, 5.195, 0.5, 0.5661, 1.571, 0.5661, 1.571, 5.195, 0.5, 5.195, 1.571, 0.5661, 2.643, 0.5661, 2.642, 5.195, 1.571, 5.195, -2.468, -0.1878, -1.479, -0.1878, -1.601, 0.1758, -2.652, 0.1758, -1.479, -0.1878, -0.4894, -0.1878, -0.5505, 0.1758, -1.601, 0.1758, -0.4894, -0.1878, 0.5, -0.1878, 0.5, 0.1758, -0.5505, 0.1758, 0.5, -0.1878, 1.489, -0.1878, 1.551, 0.1758, 0.5, 0.1758, 1.489, -0.1878, 2.479, -0.1878, 2.601, 0.1758, 1.551, 0.1758, 4.96, -2.189, 4.96, -1.292, 5.248, -1.479, 5.248, -2.468, 4.96, -1.292, 4.96, -0.3962, 5.248, -0.4894, 5.248, -1.479, 4.96, -0.3962, 4.96, 0.5, 5.248, 0.5, 5.248, -0.4894, 4.96, 0.5, 4.96, 1.396, 5.248, 1.489, 5.248, 0.5, 4.96, 1.396, 4.96, 2.292, 5.248, 2.479, 5.248, 1.489, -2.652, 0.1758, -1.601, 0.1758, -1.643, 0.5661, -2.714, 0.5661, -1.601, 0.1758, -0.5505, 0.1758, -0.5714, 0.5661, -1.643, 0.5661, -0.5505, 0.1758, 0.5, 0.1758, 0.5, 0.5661, -0.5714, 0.5661, 0.5, 0.1758, 1.551, 0.1758, 1.571, 0.5661, 0.5, 0.5661, 1.551, 0.1758, 2.601, 0.1758, 2.643, 0.5661, 1.571, 0.5661, 4.214, -1.493, 4.214, -0.8289, 4.599, -1.066, 4.599, -1.849, 4.214, -0.8289, 4.214, -0.1645, 4.599, -0.2831, 4.599, -1.066, 4.214, -0.1645, 4.214, 0.5, 4.599, 0.5, 4.599, -0.2831, 4.214, 0.5, 4.214, 1.164, 4.599, 1.283, 4.599, 0.5, 4.214, 1.164, 4.214, 1.829, 4.599, 2.066, 4.599, 1.283, 4.599, -1.849, 4.599, -1.066, 4.96, -1.292, 4.96, -2.189, 4.599, -1.066, 4.599, -0.2831, 4.96, -0.3962, 4.96, -1.292, 4.599, -0.2831, 4.599, 0.5, 4.96, 0.5, 4.96, -0.3962, 4.599, 0.5, 4.599, 1.283, 4.96, 1.396, 4.96, 0.5, 4.599, 1.283, 4.599, 2.066, 4.96, 2.292, 4.96, 1.396, 3.714, 5.5, 2.642, 5.5, 2.632, 5.308, 3.699, 5.308, 2.642, 5.5, 1.571, 5.5, 1.566, 5.308, 2.632, 5.308, 1.571, 5.5, 0.5, 5.5, 0.5, 5.308, 1.566, 5.308, 0.5, 5.5, -0.5712, 5.5, -0.5662, 5.308, 0.5, 5.308, -0.5712, 5.5, -1.642, 5.5, -1.632, 5.308, -0.5662, 5.308, 3.699, 0.5826, 3.699, 5.195, 2.632, 5.195, 2.632, 0.5826, 2.632, 0.5826, 2.632, 5.195, 1.566, 5.195, 1.566, 0.5826, 1.566, 0.5826, 1.566, 5.195, 0.5, 5.195, 0.5, 0.5826, 0.5, 0.5826, 0.5, 5.195, -0.5662, 5.195, -0.5662, 0.5826, -0.5662, 0.5826, -0.5662, 5.195, -1.632, 5.195, -1.632, 0.5826, 3.181, -0.3149, 3.457, -0.06947, 2.471, -0.06947, 2.287, -0.3149, 2.287, -0.3149, 2.471, -0.06947, 1.486, -0.06947, 1.394, -0.3149, 1.394, -0.3149, 1.486, -0.06947, 0.5, -0.06947, 0.5, -0.3149, 0.5, -0.3149, 0.5, -0.06947, -0.4855, -0.06947, -0.3937, -0.3149, -0.3937, -0.3149, -0.4855, -0.06947, -1.471, -0.06947, -1.287, -0.3149, 2.846, 4.542, 3.181, 4.851, 2.287, 4.851, 2.064, 4.542, 2.064, 4.542, 2.287, 4.851, 1.394, 4.851, 1.282, 4.542, 1.282, 4.542, 1.394, 4.851, 0.5, 4.851, 0.5, 4.542, 0.5, 4.542, 0.5, 4.851, -0.3937, 4.851, -0.282, 4.542, -0.282, 4.542, -0.3937, 4.851, -1.287, 4.851, -1.064, 4.542, 3.457, -0.06947, 3.636, 0.2398, 2.591, 0.2398, 2.471, -0.06947, 2.471, -0.06947, 2.591, 0.2398, 1.545, 0.2398, 1.486, -0.06947, 1.486, -0.06947, 1.545, 0.2398, 0.5, 0.2398, 0.5, -0.06947, 0.5, -0.06947, 0.5, 0.2398, -0.5455, 0.2398, -0.4855, -0.06947, -0.4855, -0.06947, -0.5455, 0.2398, -1.591, 0.2398, -1.471, -0.06947, 3.636, 0.2398, 3.699, 0.5826, 2.632, 0.5826, 2.591, 0.2398, 2.591, 0.2398, 2.632, 0.5826, 1.566, 0.5826, 1.545, 0.2398, 1.545, 0.2398, 1.566, 0.5826, 0.5, 0.5826, 0.5, 0.2398, 0.5, 0.2398, 0.5, 0.5826, -0.5662, 0.5826, -0.5455, 0.2398, -0.5455, 0.2398, -0.5662, 0.5826, -1.632, 0.5826, -1.591, 0.2398, 2.493, 4.199, 2.846, 4.542, 2.064, 4.542, 1.829, 4.199, 1.829, 4.199, 2.064, 4.542, 1.282, 4.542, 1.164, 4.199, 1.164, 4.199, 1.282, 4.542, 0.5, 4.542, 0.5, 4.199, 0.5, 4.199, 0.5, 4.542, -0.282, 4.542, -0.1643, 4.199, -0.1643, 4.199, -0.282, 4.542, -1.064, 4.542, -0.8285, 4.199, 3.714, 0.5661, 2.643, 0.5661, 2.642, 5.195, 3.714, 5.195, 2.643, 0.5661, 1.571, 0.5661, 1.571, 5.195, 2.642, 5.195, 1.571, 0.5661, 0.5, 0.5661, 0.5, 5.195, 1.571, 5.195, 0.5, 0.5661, -0.5714, 0.5661, -0.5712, 5.195, 0.5, 5.195, -0.5714, 0.5661, -1.643, 0.5661, -1.642, 5.195, -0.5712, 5.195, 3.189, 4.96, 2.292, 4.96, 2.479, 5.248, 3.468, 5.248, 2.292, 4.96, 1.396, 4.96, 1.489, 5.248, 2.479, 5.248, 1.396, 4.96, 0.5, 4.96, 0.5, 5.248, 1.489, 5.248, 0.5, 4.96, -0.3962, 4.96, -0.4894, 5.248, 0.5, 5.248, -0.3962, 4.96, -1.292, 4.96, -1.479, 5.248, -0.4894, 5.248, 2.849, 4.599, 2.066, 4.599, 2.292, 4.96, 3.189, 4.96, 2.066, 4.599, 1.283, 4.599, 1.396, 4.96, 2.292, 4.96, 1.283, 4.599, 0.5, 4.599, 0.5, 4.96, 1.396, 4.96, 0.5, 4.599, -0.2831, 4.599, -0.3962, 4.96, 0.5, 4.96, -0.2831, 4.599, -1.066, 4.599, -1.292, 4.96, -0.3962, 4.96, 3.468, -0.1878, 2.479, -0.1878, 2.601, 0.1758, 3.652, 0.1758, 2.479, -0.1878, 1.489, -0.1878, 1.551, 0.1758, 2.601, 0.1758, 1.489, -0.1878, 0.5, -0.1878, 0.5, 0.1758, 1.551, 0.1758, 0.5, -0.1878, -0.4894, -0.1878, -0.5505, 0.1758, 0.5, 0.1758, -0.4894, -0.1878, -1.479, -0.1878, -1.601, 0.1758, -0.5505, 0.1758, 3.652, 0.1758, 2.601, 0.1758, 2.643, 0.5661, 3.714, 0.5661, 2.601, 0.1758, 1.551, 0.1758, 1.571, 0.5661, 2.643, 0.5661, 1.551, 0.1758, 0.5, 0.1758, 0.5, 0.5661, 1.571, 0.5661, 0.5, 0.1758, -0.5505, 0.1758, -0.5714, 0.5661, 0.5, 0.5661, -0.5505, 0.1758, -1.601, 0.1758, -1.643, 0.5661, -0.5714, 0.5661, 2.493, 4.214, 1.829, 4.214, 2.066, 4.599, 2.849, 4.599, 1.829, 4.214, 1.164, 4.214, 1.283, 4.599, 2.066, 4.599, 1.164, 4.214, 0.5, 4.214, 0.5, 4.599, 1.283, 4.599, 0.5, 4.214, -0.1645, 4.214, -0.2831, 4.599, 0.5, 4.599, -0.1645, 4.214, -0.8289, 4.214, -1.066, 4.599, -0.2831, 4.599, -4.5, 3.714, -4.5, 2.642, -4.308, 2.632, -4.308, 3.699, -4.5, 2.642, -4.5, 1.571, -4.308, 1.566, -4.308, 2.632, -4.5, 1.571, -4.5, 0.5, -4.308, 0.5, -4.308, 1.566, -4.5, 0.5, -4.5, -0.5712, -4.308, -0.5662, -4.308, 0.5, -4.5, -0.5712, -4.5, -1.642, -4.308, -1.632, -4.308, -0.5662, -3.199, 2.493, -3.542, 2.846, -3.542, 2.064, -3.199, 1.829, -3.199, 1.829, -3.542, 2.064, -3.542, 1.282, -3.199, 1.164, -3.199, 1.164, -3.542, 1.282, -3.542, 0.5, -3.199, 0.5, -3.199, 0.5, -3.542, 0.5, -3.542, -0.282, -3.199, -0.1643, -3.199, -0.1643, -3.542, -0.282, -3.542, -1.064, -3.199, -0.8285, 3.699, 0.5826, 3.699, 5.195, 2.632, 5.195, 2.632, 0.5826, 2.632, 0.5826, 2.632, 5.195, 1.566, 5.195, 1.566, 0.5826, 1.566, 0.5826, 1.566, 5.195, 0.5, 5.195, 0.5, 0.5826, 0.5, 0.5826, 0.5, 5.195, -0.5662, 5.195, -0.5662, 0.5826, -0.5662, 0.5826, -0.5662, 5.195, -1.632, 5.195, -1.632, 0.5826, -3.542, 2.846, -3.851, 3.181, -3.851, 2.287, -3.542, 2.064, -3.542, 2.064, -3.851, 2.287, -3.851, 1.394, -3.542, 1.282, -3.542, 1.282, -3.851, 1.394, -3.851, 0.5, -3.542, 0.5, -3.542, 0.5, -3.851, 0.5, -3.851, -0.3937, -3.542, -0.282, -3.542, -0.282, -3.851, -0.3937, -3.851, -1.287, -3.542, -1.064, 3.636, 0.2398, 3.699, 0.5826, 2.632, 0.5826, 2.591, 0.2398, 2.591, 0.2398, 2.632, 0.5826, 1.566, 0.5826, 1.545, 0.2398, 1.545, 0.2398, 1.566, 0.5826, 0.5, 0.5826, 0.5, 0.2398, 0.5, 0.2398, 0.5, 0.5826, -0.5662, 0.5826, -0.5455, 0.2398, -0.5455, 0.2398, -0.5662, 0.5826, -1.632, 0.5826, -1.591, 0.2398, 3.457, -0.06947, 3.636, 0.2398, 2.591, 0.2398, 2.471, -0.06947, 2.471, -0.06947, 2.591, 0.2398, 1.545, 0.2398, 1.486, -0.06947, 1.486, -0.06947, 1.545, 0.2398, 0.5, 0.2398, 0.5, -0.06947, 0.5, -0.06947, 0.5, 0.2398, -0.5455, 0.2398, -0.4855, -0.06947, -0.4855, -0.06947, -0.5455, 0.2398, -1.591, 0.2398, -1.471, -0.06947, 3.181, -0.3149, 3.457, -0.06947, 2.471, -0.06947, 2.287, -0.3149, 2.287, -0.3149, 2.471, -0.06947, 1.486, -0.06947, 1.394, -0.3149, 1.394, -0.3149, 1.486, -0.06947, 0.5, -0.06947, 0.5, -0.3149, 0.5, -0.3149, 0.5, -0.06947, -0.4855, -0.06947, -0.3937, -0.3149, -0.3937, -0.3149, -0.4855, -0.06947, -1.471, -0.06947, -1.287, -0.3149, -3.214, 2.493, -3.214, 1.829, -3.599, 2.066, -3.599, 2.849, -3.214, 1.829, -3.214, 1.164, -3.599, 1.283, -3.599, 2.066, -3.214, 1.164, -3.214, 0.5, -3.599, 0.5, -3.599, 1.283, -3.214, 0.5, -3.214, -0.1645, -3.599, -0.2831, -3.599, 0.5, -3.214, -0.1645, -3.214, -0.8289, -3.599, -1.066, -3.599, -0.2831, 3.714, 0.5661, 2.643, 0.5661, 2.642, 5.195, 3.714, 5.195, 2.643, 0.5661, 1.571, 0.5661, 1.571, 5.195, 2.642, 5.195, 1.571, 0.5661, 0.5, 0.5661, 0.5, 5.195, 1.571, 5.195, 0.5, 0.5661, -0.5714, 0.5661, -0.5712, 5.195, 0.5, 5.195, -0.5714, 0.5661, -1.643, 0.5661, -1.642, 5.195, -0.5712, 5.195, -3.599, 2.849, -3.599, 2.066, -3.96, 2.292, -3.96, 3.189, -3.599, 2.066, -3.599, 1.283, -3.96, 1.396, -3.96, 2.292, -3.599, 1.283, -3.599, 0.5, -3.96, 0.5, -3.96, 1.396, -3.599, 0.5, -3.599, -0.2831, -3.96, -0.3962, -3.96, 0.5, -3.599, -0.2831, -3.599, -1.066, -3.96, -1.292, -3.96, -0.3962, 3.652, 0.1758, 2.601, 0.1758, 2.643, 0.5661, 3.714, 0.5661, 2.601, 0.1758, 1.551, 0.1758, 1.571, 0.5661, 2.643, 0.5661, 1.551, 0.1758, 0.5, 0.1758, 0.5, 0.5661, 1.571, 0.5661, 0.5, 0.1758, -0.5505, 0.1758, -0.5714, 0.5661, 0.5, 0.5661, -0.5505, 0.1758, -1.601, 0.1758, -1.643, 0.5661, -0.5714, 0.5661, 3.468, -0.1878, 2.479, -0.1878, 2.601, 0.1758, 3.652, 0.1758, 2.479, -0.1878, 1.489, -0.1878, 1.551, 0.1758, 2.601, 0.1758, 1.489, -0.1878, 0.5, -0.1878, 0.5, 0.1758, 1.551, 0.1758, 0.5, -0.1878, -0.4894, -0.1878, -0.5505, 0.1758, 0.5, 0.1758, -0.4894, -0.1878, -1.479, -0.1878, -1.601, 0.1758, -0.5505, 0.1758, -3.96, 3.189, -3.96, 2.292, -4.248, 2.479, -4.248, 3.468, -3.96, 2.292, -3.96, 1.396, -4.248, 1.489, -4.248, 2.479, -3.96, 1.396, -3.96, 0.5, -4.248, 0.5, -4.248, 1.489, -3.96, 0.5, -3.96, -0.3962, -4.248, -0.4894, -4.248, 0.5, -3.96, -0.3962, -3.96, -1.292, -4.248, -1.479, -4.248, -0.4894, -2.02, 4.115, -2.496, 3.873, -1.869, 3.958, -1.493, 4.199, -2.496, 3.873, -2.873, 3.496, -2.167, 3.575, -1.869, 3.958, -2.873, 3.496, -3.115, 3.02, -2.359, 3.088, -2.167, 3.575, -3.115, 3.02, -3.199, 2.493, -2.425, 2.545, -2.359, 3.088, -3.199, 2.493, -3.199, 1.829, -2.425, 1.864, -2.425, 2.545, -3.199, 1.829, -3.199, 1.164, -2.425, 1.182, -2.425, 1.864, -3.199, 1.164, -3.199, 0.5, -2.425, 0.5, -2.425, 1.182, -3.199, 0.5, -3.199, -0.1643, -2.425, -0.1818, -2.425, 0.5, -3.199, -0.1643, -3.199, -0.8285, -2.425, -0.8636, -2.425, -0.1818, -3.199, -0.8285, -3.199, -1.493, -2.425, -1.545, -2.425, -0.8636, -3.199, -1.493, -3.115, -2.02, -2.359, -2.088, -2.425, -1.545, -3.115, -2.02, -2.873, -2.496, -2.167, -2.575, -2.359, -2.088, -2.873, -2.496, -2.496, -2.873, -1.869, -2.958, -2.167, -2.575, -2.496, -2.873, -2.02, -3.115, -1.493, -3.199, -1.869, -2.958, -1.493, 4.199, -1.869, 3.958, -1.079, 3.958, -0.8285, 4.199, -1.869, 3.958, -2.167, 3.575, -1.278, 3.575, -1.079, 3.958, -2.167, 3.575, -2.359, 3.088, -1.406, 3.088, -1.278, 3.575, -2.359, 3.088, -2.425, 2.545, -1.45, 2.545, -1.406, 3.088, -2.425, 2.545, -2.425, 1.864, -1.45, 1.864, -1.45, 2.545, -2.425, 1.864, -2.425, 1.182, -1.45, 1.182, -1.45, 1.864, -2.425, 1.182, -2.425, 0.5, -1.45, 0.5, -1.45, 1.182, -2.425, 0.5, -2.425, -0.1818, -1.45, -0.1818, -1.45, 0.5, -2.425, -0.1818, -2.425, -0.8636, -1.45, -0.8636, -1.45, -0.1818, -2.425, -0.8636, -2.425, -1.545, -1.45, -1.545, -1.45, -0.8636, -2.425, -1.545, -2.359, -2.088, -1.406, -2.088, -1.45, -1.545, -2.359, -2.088, -2.167, -2.575, -1.278, -2.575, -1.406, -2.088, -2.167, -2.575, -1.869, -2.958, -1.079, -2.958, -1.278, -2.575, -1.869, -2.958, -1.493, -3.199, -0.8285, -3.199, -1.079, -2.958, -0.8285, 4.199, -1.079, 3.958, -0.2896, 3.958, -0.1643, 4.199, -1.079, 3.958, -1.278, 3.575, -0.3891, 3.575, -0.2896, 3.958, -1.278, 3.575, -1.406, 3.088, -0.453, 3.088, -0.3891, 3.575, -1.406, 3.088, -1.45, 2.545, -0.475, 2.545, -0.453, 3.088, -1.45, 2.545, -1.45, 1.864, -0.475, 1.864, -0.475, 2.545, -1.45, 1.864, -1.45, 1.182, -0.475, 1.182, -0.475, 1.864, -1.45, 1.182, -1.45, 0.5, -0.475, 0.5, -0.475, 1.182, -1.45, 0.5, -1.45, -0.1818, -0.475, -0.1818, -0.475, 0.5, -1.45, -0.1818, -1.45, -0.8636, -0.475, -0.8636, -0.475, -0.1818, -1.45, -0.8636, -1.45, -1.545, -0.475, -1.545, -0.475, -0.8636, -1.45, -1.545, -1.406, -2.088, -0.453, -2.088, -0.475, -1.545, -1.406, -2.088, -1.278, -2.575, -0.3891, -2.575, -0.453, -2.088, -1.278, -2.575, -1.079, -2.958, -0.2896, -2.958, -0.3891, -2.575, -1.079, -2.958, -0.8285, -3.199, -0.1643, -3.199, -0.2896, -2.958, -0.1643, 4.199, -0.2896, 3.958, 0.5, 3.958, 0.5, 4.199, -0.2896, 3.958, -0.3891, 3.575, 0.5, 3.575, 0.5, 3.958, -0.3891, 3.575, -0.453, 3.088, 0.5, 3.088, 0.5, 3.575, -0.453, 3.088, -0.475, 2.545, 0.5, 2.545, 0.5, 3.088, -0.475, 2.545, -0.475, 1.864, 0.5, 1.864, 0.5, 2.545, -0.475, 1.864, -0.475, 1.182, 0.5, 1.182, 0.5, 1.864, -0.475, 1.182, -0.475, 0.5, 0.5, 0.5, 0.5, 1.182, -0.475, 0.5, -0.475, -0.1818, 0.5, -0.1818, 0.5, 0.5, -0.475, -0.1818, -0.475, -0.8636, 0.5, -0.8636, 0.5, -0.1818, -0.475, -0.8636, -0.475, -1.545, 0.5, -1.545, 0.5, -0.8636, -0.475, -1.545, -0.453, -2.088, 0.5, -2.088, 0.5, -1.545, -0.453, -2.088, -0.3891, -2.575, 0.5, -2.575, 0.5, -2.088, -0.3891, -2.575, -0.2896, -2.958, 0.5, -2.958, 0.5, -2.575, -0.2896, -2.958, -0.1643, -3.199, 0.5, -3.199, 0.5, -2.958, 0.5, 4.199, 0.5, 3.958, 1.29, 3.958, 1.164, 4.199, 0.5, 3.958, 0.5, 3.575, 1.389, 3.575, 1.29, 3.958, 0.5, 3.575, 0.5, 3.088, 1.453, 3.088, 1.389, 3.575, 0.5, 3.088, 0.5, 2.545, 1.475, 2.545, 1.453, 3.088, 0.5, 2.545, 0.5, 1.864, 1.475, 1.864, 1.475, 2.545, 0.5, 1.864, 0.5, 1.182, 1.475, 1.182, 1.475, 1.864, 0.5, 1.182, 0.5, 0.5, 1.475, 0.5, 1.475, 1.182, 0.5, 0.5, 0.5, -0.1818, 1.475, -0.1818, 1.475, 0.5, 0.5, -0.1818, 0.5, -0.8636, 1.475, -0.8636, 1.475, -0.1818, 0.5, -0.8636, 0.5, -1.545, 1.475, -1.545, 1.475, -0.8636, 0.5, -1.545, 0.5, -2.088, 1.453, -2.088, 1.475, -1.545, 0.5, -2.088, 0.5, -2.575, 1.389, -2.575, 1.453, -2.088, 0.5, -2.575, 0.5, -2.958, 1.29, -2.958, 1.389, -2.575, 0.5, -2.958, 0.5, -3.199, 1.164, -3.199, 1.29, -2.958, 1.164, 4.199, 1.29, 3.958, 2.079, 3.958, 1.829, 4.199, 1.29, 3.958, 1.389, 3.575, 2.278, 3.575, 2.079, 3.958, 1.389, 3.575, 1.453, 3.088, 2.406, 3.088, 2.278, 3.575, 1.453, 3.088, 1.475, 2.545, 2.45, 2.545, 2.406, 3.088, 1.475, 2.545, 1.475, 1.864, 2.45, 1.864, 2.45, 2.545, 1.475, 1.864, 1.475, 1.182, 2.45, 1.182, 2.45, 1.864, 1.475, 1.182, 1.475, 0.5, 2.45, 0.5, 2.45, 1.182, 1.475, 0.5, 1.475, -0.1818, 2.45, -0.1818, 2.45, 0.5, 1.475, -0.1818, 1.475, -0.8636, 2.45, -0.8636, 2.45, -0.1818, 1.475, -0.8636, 1.475, -1.545, 2.45, -1.545, 2.45, -0.8636, 1.475, -1.545, 1.453, -2.088, 2.406, -2.088, 2.45, -1.545, 1.453, -2.088, 1.389, -2.575, 2.278, -2.575, 2.406, -2.088, 1.389, -2.575, 1.29, -2.958, 2.079, -2.958, 2.278, -2.575, 1.29, -2.958, 1.164, -3.199, 1.829, -3.199, 2.079, -2.958, 1.829, 4.199, 2.079, 3.958, 2.869, 3.958, 2.493, 4.199, 2.079, 3.958, 2.278, 3.575, 3.167, 3.575, 2.869, 3.958, 2.278, 3.575, 2.406, 3.088, 3.359, 3.088, 3.167, 3.575, 2.406, 3.088, 2.45, 2.545, 3.425, 2.545, 3.359, 3.088, 2.45, 2.545, 2.45, 1.864, 3.425, 1.864, 3.425, 2.545, 2.45, 1.864, 2.45, 1.182, 3.425, 1.182, 3.425, 1.864, 2.45, 1.182, 2.45, 0.5, 3.425, 0.5, 3.425, 1.182, 2.45, 0.5, 2.45, -0.1818, 3.425, -0.1818, 3.425, 0.5, 2.45, -0.1818, 2.45, -0.8636, 3.425, -0.8636, 3.425, -0.1818, 2.45, -0.8636, 2.45, -1.545, 3.425, -1.545, 3.425, -0.8636, 2.45, -1.545, 2.406, -2.088, 3.359, -2.088, 3.425, -1.545, 2.406, -2.088, 2.278, -2.575, 3.167, -2.575, 3.359, -2.088, 2.278, -2.575, 2.079, -2.958, 2.869, -2.958, 3.167, -2.575, 2.079, -2.958, 1.829, -3.199, 2.493, -3.199, 2.869, -2.958, 2.493, 4.199, 2.869, 3.958, 3.496, 3.873, 3.02, 4.115, 2.869, 3.958, 3.167, 3.575, 3.873, 3.496, 3.496, 3.873, 3.167, 3.575, 3.359, 3.088, 4.115, 3.02, 3.873, 3.496, 3.359, 3.088, 3.425, 2.545, 4.199, 2.493, 4.115, 3.02, 3.425, 2.545, 3.425, 1.864, 4.199, 1.829, 4.199, 2.493, 3.425, 1.864, 3.425, 1.182, 4.199, 1.164, 4.199, 1.829, 3.425, 1.182, 3.425, 0.5, 4.199, 0.5, 4.199, 1.164, 3.425, 0.5, 3.425, -0.1818, 4.199, -0.1643, 4.199, 0.5, 3.425, -0.1818, 3.425, -0.8636, 4.199, -0.8285, 4.199, -0.1643, 3.425, -0.8636, 3.425, -1.545, 4.199, -1.493, 4.199, -0.8285, 3.425, -1.545, 3.359, -2.088, 4.115, -2.02, 4.199, -1.493, 3.359, -2.088, 3.167, -2.575, 3.873, -2.496, 4.115, -2.02, 3.167, -2.575, 2.869, -2.958, 3.496, -2.873, 3.873, -2.496, 2.869, -2.958, 2.493, -3.199, 3.02, -3.115, 3.496, -2.873])
me_plane.materials.append(mat_material_001)
me_plane.use_remesh_fix_poles = True
me_plane.use_remesh_preserve_attributes = False
me_plane.update()

# ---- objects
ob_plane = bpy.data.objects.new('Plane', me_plane)

# ---- transforms, parenting, visibility, modifiers, constraints
ob_plane.location = (0.0, 0.0, 0.0)
_m = ob_plane.modifiers.new('Auto Smooth', 'NODES')
_m.node_group = ng_auto_smooth
_gi = [s.identifier for s in ng_auto_smooth.interface.items_tree if s.item_type == 'SOCKET' and s.in_out == 'INPUT']
_m[_gi[1]] = 0.5236  # Angle

# ---- collection membership
col_collection.objects.link(ob_plane)

# ---- scene / render settings (as saved in the file)
scene.frame_start = 1; scene.frame_end = 250; scene.frame_set(1)
scene.render.engine = 'BLENDER_EEVEE_NEXT'
scene.cycles.use_denoising = False
scene.cycles.samples = 128
scene.cycles.sampling_pattern = 'TABULATED_SOBOL'
scene.cycles.use_adaptive_sampling = False
scene.cycles.use_light_tree = False
scene.view_settings.view_transform = 'Filmic'
bpy.context.view_layer.update()

# ---- added for rendering (the .blend has no active camera and no usable light): camera, sun
cam_auto = bpy.data.cameras.new('AutoCamera')
cam_auto.lens = 50.0
cam_auto.sensor_width = 36.0
cam_auto.clip_end = 1000.0
ob_auto_camera = bpy.data.objects.new('AutoCamera', cam_auto)
scene.collection.objects.link(ob_auto_camera)
ob_auto_camera.location = (14.7479, -17.6975, 14.6733)
ob_auto_camera.rotation_euler = (1.09748, -7.21219e-08, 0.694738)
scene.camera = ob_auto_camera
light_auto_sun = bpy.data.lights.new('AutoSun', 'SUN')
light_auto_sun.energy = 3.0
light_auto_sun.angle = 0.0523599
ob_auto_sun = bpy.data.objects.new('AutoSun', light_auto_sun)
scene.collection.objects.link(ob_auto_sun)
ob_auto_sun.rotation_euler = (0.872665, 0.174533, 0.523599)
bpy.context.view_layer.update()
